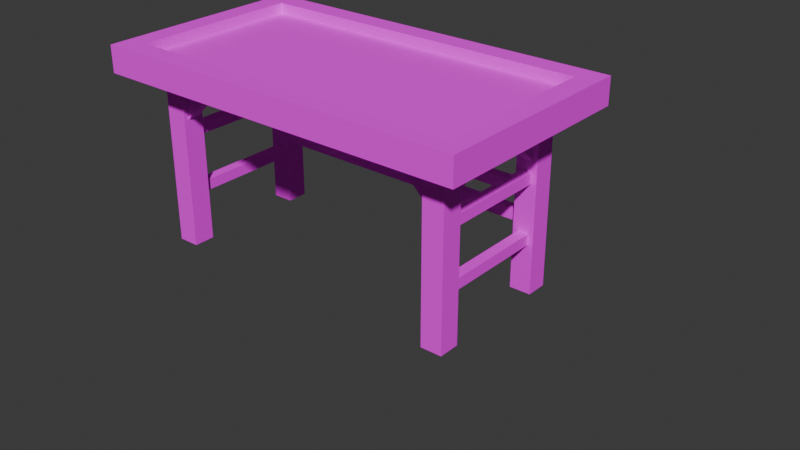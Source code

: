 # Source: Table.blend  (saved by Blender 4.0.36; exported with 4.5.12 LTS)
import bpy
from mathutils import Matrix  # noqa: F401  (used for matrix-valued properties, if any)

bpy.ops.wm.read_factory_settings(use_empty=True)
scene = bpy.context.scene
scene.name = 'Scene'

# ---- collections
col_table = bpy.data.collections.new('Table'); scene.collection.children.link(col_table)
col_stuff = bpy.data.collections.new('Stuff'); scene.collection.children.link(col_stuff)

# ---- images (referenced by path relative to the original .blend; pixels are not part of the script)
import os
ASSET_DIR = os.environ.get("B2B_ASSET_DIR", "")  # directory of the original .blend (textures are referenced by path, not embedded)
HERE = os.path.dirname(os.path.abspath(__file__))  # packed textures are extracted next to this script under _unpacked/

def load_image(name, relpath, width, height, colorspace="sRGB"):
    """Load a texture the original file referenced (path relative to the .blend, or extracted next to this script)."""
    p = next((c for c in (os.path.join(HERE, relpath), os.path.join(ASSET_DIR, relpath)) if relpath and os.path.exists(c)), "")
    if p:
        img = bpy.data.images.load(p, check_existing=True)
        img.name = name
    else:  # same state as the original file: an image datablock whose file is absent (Cycles renders it pink)
        img = bpy.data.images.new(name, width, height)
        img.source = "FILE"
        img.filepath = "//" + (relpath or name)
    img.colorspace_settings.name = colorspace
    return img
img_table_png_001 = load_image('Table.png.001', 'Table.png', 1024, 1024, 'sRGB')
img_leafes_png_001 = load_image('Leafes.png.001', 'Leafes.png', 1024, 1024, 'sRGB')

# ---- materials (node trees are filled in below, after node groups)
mat_nommie = bpy.data.materials.new('Nommie')
mat_leaves = bpy.data.materials.new('Leaves')

# ---- material node trees
mat_nommie.use_nodes = True; mat_nommie.node_tree.nodes.clear()
_N = mat_nommie.node_tree.nodes; _L = mat_nommie.node_tree.links
n0 = _N.new('ShaderNodeBsdfPrincipled'); n0.name = 'Principled BSDF'; n0.location = (10, 300)
n0.inputs[2].default_value = 1.0
n0.inputs[3].default_value = 1.45
n0.inputs[25].default_value = 0.0
n1 = _N.new('ShaderNodeOutputMaterial'); n1.name = 'Material Output'; n1.location = (300, 300)
n2 = _N.new('ShaderNodeTexImage'); n2.name = 'Image Texture'; n2.location = (-338, 287)
n2.image = img_table_png_001
n2.interpolation = 'Closest'
n3 = _N.new('ShaderNodeMath'); n3.name = 'Math'; n3.location = (0, 0)
n3.hide = True
n3.operation = 'GREATER_THAN'
_L.new(n0.outputs[0], n1.inputs[0])
_L.new(n2.outputs[0], n0.inputs[0])
_L.new(n2.outputs[1], n3.inputs[0])
_L.new(n3.outputs[0], n0.inputs[4])
n1.is_active_output = True
mat_leaves.use_nodes = True; mat_leaves.node_tree.nodes.clear()
_N = mat_leaves.node_tree.nodes; _L = mat_leaves.node_tree.links
n0 = _N.new('ShaderNodeBsdfPrincipled'); n0.name = 'Principled BSDF'; n0.location = (10, 300)
n0.inputs[2].default_value = 1.0
n0.inputs[3].default_value = 1.45
n0.inputs[25].default_value = 0.0
n0.inputs[26].default_value = (0.6773, 0.1831, 1.0, 1.0)
n1 = _N.new('ShaderNodeOutputMaterial'); n1.name = 'Material Output'; n1.location = (300, 300)
n2 = _N.new('ShaderNodeTexImage'); n2.name = 'Image Texture'; n2.location = (-338, 287)
n2.image = img_leafes_png_001
n2.interpolation = 'Closest'
n3 = _N.new('ShaderNodeMath'); n3.name = 'Math'; n3.location = (0, 0)
n3.hide = True
n3.operation = 'GREATER_THAN'
_L.new(n0.outputs[0], n1.inputs[0])
_L.new(n2.outputs[0], n0.inputs[0])
_L.new(n2.outputs[1], n3.inputs[0])
_L.new(n3.outputs[0], n0.inputs[4])
n1.is_active_output = True

# ---- world
world_world = bpy.data.worlds.new('World'); scene.world = world_world
world_world.use_nodes = True; world_world.node_tree.nodes.clear()
_N = world_world.node_tree.nodes; _L = world_world.node_tree.links
n0 = _N.new('ShaderNodeOutputWorld'); n0.name = 'World Output'; n0.location = (300, 300)
n1 = _N.new('ShaderNodeBackground'); n1.name = 'Background'; n1.location = (10, 300)
n1.inputs[0].default_value = (0.05088, 0.05088, 0.05088, 1.0)
_L.new(n1.outputs[0], n0.inputs[0])
n0.is_active_output = True
world_world.color = (0.05088, 0.05088, 0.05088)
world_world.use_sun_shadow = False
world_world.sun_shadow_jitter_overblur = 0.0

# ---- meshes
me_cube = bpy.data.meshes.new('Cube')
me_cube.from_pydata([(-0.75, -0.375, 0.1378), (-0.8438, -0.4688, 0.1847), (-0.75, 0.375, 0.1378), (-0.8438, 0.4688, 0.1847), (0.75, -0.375, 0.1378), (0.8438, -0.4688, 0.1847), (0.75, 0.375, 0.1378), (0.8438, 0.4688, 0.1847), (-0.8438, 0.4688, 0.06748), (-0.8438, -0.4688, 0.06748), (0.8438, 0.4688, 0.06748), (0.8438, -0.4688, 0.06748), (-0.75, -0.375, 0.1847), (-0.75, 0.375, 0.1847), (0.75, -0.375, 0.1847), (0.75, 0.375, 0.1847)], [], [(9, 1, 3, 8), (8, 3, 7, 10), (10, 7, 5, 11), (11, 5, 1, 9), (14, 5, 7, 15), (12, 1, 5, 14), (11, 9, 8, 10), (12, 0, 2, 13), (13, 2, 6, 15), (6, 4, 14, 15), (4, 0, 12, 14), (2, 0, 4, 6), (15, 7, 3, 13), (13, 3, 1, 12)])
_uv = me_cube.uv_layers.new(name='UVMap')
_uv.uv.foreach_set('vector', [0.1523, 0.2852, 0.1523, 0.3516, 0.5273, 0.3516, 0.5273, 0.2852, 0.0, 0.2852, 0.0, 0.3594, 0.8984, 0.3594, 0.8984, 0.2852, 0.5273, 0.2852, 0.5273, 0.3516, 0.1523, 0.3516, 0.1523, 0.2852, 0.8984, 0.2852, 0.8984, 0.3594, 0.0, 0.3594, 0.0, 0.2852, 0.1797, 0.25, 0.1406, 0.2148, 0.5156, 0.2148, 0.4766, 0.25, 0.03906, 0.1602, 0.003906, 0.1211, 0.6758, 0.1211, 0.6406, 0.1602, 0.6758, 0.1211, 0.003906, 0.1211, 0.003906, 0.4961, 0.6758, 0.4961, 0.1914, 0.3516, 0.1914, 0.3281, 0.4883, 0.3281, 0.4883, 0.3516, 0.03906, 0.3516, 0.03906, 0.3281, 0.6406, 0.3281, 0.6406, 0.3516, 0.4883, 0.3281, 0.1914, 0.3281, 0.1914, 0.3516, 0.4883, 0.3516, 0.6406, 0.3281, 0.03906, 0.3281, 0.03906, 0.3516, 0.6406, 0.3516, 0.03906, 0.457, 0.03906, 0.1602, 0.6406, 0.1602, 0.6406, 0.457, 0.6406, 0.457, 0.6758, 0.4961, 0.003906, 0.4961, 0.03906, 0.457, 0.4883, 0.2852, 0.5273, 0.3203, 0.1523, 0.3203, 0.1914, 0.2852])
me_cube.materials.append(mat_nommie)
me_cube.use_mirror_x = True
me_cube.use_mirror_y = True
me_cube.use_mirror_z = True
me_cube.update()
me_cube_011 = bpy.data.meshes.new('Cube.011')
me_cube_011.from_pydata([(-0.04688, -0.05625, -0.4125), (-0.04688, -0.05625, 0.3375), (-0.04688, 0.0375, -0.4125), (-0.04688, 0.0375, 0.3375), (0.04688, -0.05625, -0.4125), (0.04688, 0.0375, -0.4125), (0.04688, 0.0375, 0.3375), (0.04688, -0.05625, 0.3375)], [], [(0, 1, 3, 2), (2, 3, 6, 5), (5, 6, 7, 4), (4, 7, 1, 0), (2, 5, 4, 0), (6, 3, 1, 7)])
_uv = me_cube_011.uv_layers.new(name='UVMap')
_uv.uv.foreach_set('vector', [0.125, 0.75, 0.125, 0.5, 0.1562, 0.5, 0.1562, 0.75, 0.125, 0.75, 0.125, 0.5, 0.1562, 0.5, 0.1562, 0.75, 0.125, 0.75, 0.125, 0.5, 0.1562, 0.5, 0.1562, 0.75, 0.125, 0.75, 0.125, 0.5, 0.1562, 0.5, 0.1562, 0.75, 0.01953, 0.875, 0.0, 0.875, 0.0, 0.8555, 0.01953, 0.8555, 0.01953, 0.875, 0.0, 0.875, 0.0, 0.8555, 0.01953, 0.8555])
me_cube_011.materials.append(mat_nommie)
me_cube_011.update()
me_plane_016 = bpy.data.meshes.new('Plane.016')
me_plane_016.from_pydata([(-0.1875, -0.1875, -0.02898), (0.1875, -0.1875, -0.02898), (-0.1875, 0.1875, -0.02898), (0.1875, 0.1875, -0.02898), (7.189e-10, -0.1875, -0.02898), (7.189e-10, 0.1875, -0.02898), (-0.09375, 0.1875, -0.03684), (-0.09375, -0.1875, -0.02898), (0.09375, -0.1875, -0.02898), (0.09375, 0.1875, -0.03684), (-0.1507, 0.1507, 0.008524), (-0.1507, -0.1507, 0.008524), (0.08401, -0.1507, 0.0006627), (0.1507, -0.1507, 0.008524), (0.1507, 0.1507, 0.008524), (-0.08401, 0.1507, 0.0006627), (-0.08401, -0.1507, 0.0006627), (-3e-09, -0.1507, 0.008524), (0.08401, 0.1507, 0.0006627), (-3e-09, 0.1507, 0.008524)], [], [(12, 13, 14, 18), (16, 17, 19, 15), (11, 16, 15, 10), (17, 12, 18, 19), (11, 10, 2, 0), (13, 12, 8, 1), (14, 13, 1, 3), (10, 15, 6, 2), (17, 16, 7, 4), (19, 18, 9, 5), (15, 19, 5, 6), (16, 11, 0, 7), (12, 17, 4, 8), (18, 14, 3, 9)])
_uv = me_plane_016.uv_layers.new(name='UVMap')
_uv.uv.foreach_set('vector', [0.7148, 0.8867, 0.7383, 0.8867, 0.7383, 0.9883, 0.7148, 0.9883, 0.6602, 0.8867, 0.6875, 0.8867, 0.6875, 0.9883, 0.6602, 0.9883, 0.6367, 0.8867, 0.6602, 0.8867, 0.6602, 0.9883, 0.6367, 0.9883, 0.6875, 0.8867, 0.7148, 0.8867, 0.7148, 0.9883, 0.6875, 0.9883, 0.6367, 0.8867, 0.6367, 0.9883, 0.625, 1.0, 0.625, 0.875, 0.7383, 0.8867, 0.7148, 0.8867, 0.7188, 0.875, 0.75, 0.875, 0.7383, 0.9883, 0.7383, 0.8867, 0.75, 0.875, 0.75, 1.0, 0.6367, 0.9883, 0.6602, 0.9883, 0.6562, 1.0, 0.625, 1.0, 0.6875, 0.8867, 0.6602, 0.8867, 0.6562, 0.875, 0.6875, 0.875, 0.6875, 0.9883, 0.7148, 0.9883, 0.7188, 1.0, 0.6875, 1.0, 0.6602, 0.9883, 0.6875, 0.9883, 0.6875, 1.0, 0.6562, 1.0, 0.6602, 0.8867, 0.6367, 0.8867, 0.625, 0.875, 0.6562, 0.875, 0.7148, 0.8867, 0.6875, 0.8867, 0.6875, 0.875, 0.7188, 0.875, 0.7148, 0.9883, 0.7383, 0.9883, 0.75, 1.0, 0.7188, 1.0])
me_plane_016.materials.append(mat_leaves)
me_plane_016.update()
me_plane_012 = bpy.data.meshes.new('Plane.012')
me_plane_012.from_pydata([(-0.1875, -0.1875, -0.02898), (0.1875, -0.1875, -0.02898), (-0.1875, 0.1875, -0.02898), (0.1875, 0.1875, -0.02898), (7.189e-10, -0.1875, -0.02898), (7.189e-10, 0.1875, -0.02898), (-0.09375, 0.1875, -0.03684), (-0.09375, -0.1875, -0.02898), (0.09375, -0.1875, -0.02898), (0.09375, 0.1875, -0.03684), (-0.1507, 0.1507, 0.008524), (-0.1507, -0.1507, 0.008524), (0.08401, -0.1507, 0.0006627), (0.1507, -0.1507, 0.008524), (0.1507, 0.1507, 0.008524), (-0.08401, 0.1507, 0.0006627), (-0.08401, -0.1507, 0.0006627), (-3e-09, -0.1507, 0.008524), (0.08401, 0.1507, 0.0006627), (-3e-09, 0.1507, 0.008524)], [], [(12, 13, 14, 18), (16, 17, 19, 15), (11, 16, 15, 10), (17, 12, 18, 19), (11, 10, 2, 0), (13, 12, 8, 1), (14, 13, 1, 3), (10, 15, 6, 2), (17, 16, 7, 4), (19, 18, 9, 5), (15, 19, 5, 6), (16, 11, 0, 7), (12, 17, 4, 8), (18, 14, 3, 9)])
_uv = me_plane_012.uv_layers.new(name='UVMap')
_uv.uv.foreach_set('vector', [0.7148, 0.8867, 0.7383, 0.8867, 0.7383, 0.9883, 0.7148, 0.9883, 0.6602, 0.8867, 0.6875, 0.8867, 0.6875, 0.9883, 0.6602, 0.9883, 0.6367, 0.8867, 0.6602, 0.8867, 0.6602, 0.9883, 0.6367, 0.9883, 0.6875, 0.8867, 0.7148, 0.8867, 0.7148, 0.9883, 0.6875, 0.9883, 0.6367, 0.8867, 0.6367, 0.9883, 0.625, 1.0, 0.625, 0.875, 0.7383, 0.8867, 0.7148, 0.8867, 0.7188, 0.875, 0.75, 0.875, 0.7383, 0.9883, 0.7383, 0.8867, 0.75, 0.875, 0.75, 1.0, 0.6367, 0.9883, 0.6602, 0.9883, 0.6562, 1.0, 0.625, 1.0, 0.6875, 0.8867, 0.6602, 0.8867, 0.6562, 0.875, 0.6875, 0.875, 0.6875, 0.9883, 0.7148, 0.9883, 0.7188, 1.0, 0.6875, 1.0, 0.6602, 0.9883, 0.6875, 0.9883, 0.6875, 1.0, 0.6562, 1.0, 0.6602, 0.8867, 0.6367, 0.8867, 0.625, 0.875, 0.6562, 0.875, 0.7148, 0.8867, 0.6875, 0.8867, 0.6875, 0.875, 0.7188, 0.875, 0.7148, 0.9883, 0.7383, 0.9883, 0.75, 1.0, 0.7188, 1.0])
me_plane_012.materials.append(mat_leaves)
me_plane_012.update()
me_plane_014 = bpy.data.meshes.new('Plane.014')
me_plane_014.from_pydata([(-0.1875, -0.1875, -0.02898), (0.1875, -0.1875, -0.02898), (-0.1875, 0.1875, -0.02898), (0.1875, 0.1875, -0.02898), (7.189e-10, -0.1875, -0.02898), (7.189e-10, 0.1875, -0.02898), (-0.09375, 0.1875, -0.03684), (-0.09375, -0.1875, -0.02898), (0.09375, -0.1875, -0.02898), (0.09375, 0.1875, -0.03684), (-0.1507, 0.1507, 0.008524), (-0.1507, -0.1507, 0.008524), (0.08401, -0.1507, 0.0006627), (0.1507, -0.1507, 0.008524), (0.1507, 0.1507, 0.008524), (-0.08401, 0.1507, 0.0006627), (-0.08401, -0.1507, 0.0006627), (-3e-09, -0.1507, 0.008524), (0.08401, 0.1507, 0.0006627), (-3e-09, 0.1507, 0.008524)], [], [(12, 13, 14, 18), (16, 17, 19, 15), (11, 16, 15, 10), (17, 12, 18, 19), (11, 10, 2, 0), (13, 12, 8, 1), (14, 13, 1, 3), (10, 15, 6, 2), (17, 16, 7, 4), (19, 18, 9, 5), (15, 19, 5, 6), (16, 11, 0, 7), (12, 17, 4, 8), (18, 14, 3, 9)])
_uv = me_plane_014.uv_layers.new(name='UVMap')
_uv.uv.foreach_set('vector', [0.7148, 0.8867, 0.7383, 0.8867, 0.7383, 0.9883, 0.7148, 0.9883, 0.6602, 0.8867, 0.6875, 0.8867, 0.6875, 0.9883, 0.6602, 0.9883, 0.6367, 0.8867, 0.6602, 0.8867, 0.6602, 0.9883, 0.6367, 0.9883, 0.6875, 0.8867, 0.7148, 0.8867, 0.7148, 0.9883, 0.6875, 0.9883, 0.6367, 0.8867, 0.6367, 0.9883, 0.625, 1.0, 0.625, 0.875, 0.7383, 0.8867, 0.7148, 0.8867, 0.7188, 0.875, 0.75, 0.875, 0.7383, 0.9883, 0.7383, 0.8867, 0.75, 0.875, 0.75, 1.0, 0.6367, 0.9883, 0.6602, 0.9883, 0.6562, 1.0, 0.625, 1.0, 0.6875, 0.8867, 0.6602, 0.8867, 0.6562, 0.875, 0.6875, 0.875, 0.6875, 0.9883, 0.7148, 0.9883, 0.7188, 1.0, 0.6875, 1.0, 0.6602, 0.9883, 0.6875, 0.9883, 0.6875, 1.0, 0.6562, 1.0, 0.6602, 0.8867, 0.6367, 0.8867, 0.625, 0.875, 0.6562, 0.875, 0.7148, 0.8867, 0.6875, 0.8867, 0.6875, 0.875, 0.7188, 0.875, 0.7148, 0.9883, 0.7383, 0.9883, 0.75, 1.0, 0.7188, 1.0])
me_plane_014.materials.append(mat_leaves)
me_plane_014.update()
me_plane_015 = bpy.data.meshes.new('Plane.015')
me_plane_015.from_pydata([(-0.1875, -0.1875, -0.02898), (0.1875, -0.1875, -0.02898), (-0.1875, 0.1875, -0.02898), (0.1875, 0.1875, -0.02898), (7.189e-10, -0.1875, -0.02898), (7.189e-10, 0.1875, -0.02898), (-0.09375, 0.1875, -0.03684), (-0.09375, -0.1875, -0.02898), (0.09375, -0.1875, -0.02898), (0.09375, 0.1875, -0.03684), (-0.1507, 0.1507, 0.008524), (-0.1507, -0.1507, 0.008524), (0.08401, -0.1507, 0.0006627), (0.1507, -0.1507, 0.008524), (0.1507, 0.1507, 0.008524), (-0.08401, 0.1507, 0.0006627), (-0.08401, -0.1507, 0.0006627), (-3e-09, -0.1507, 0.008524), (0.08401, 0.1507, 0.0006627), (-3e-09, 0.1507, 0.008524)], [], [(12, 13, 14, 18), (16, 17, 19, 15), (11, 16, 15, 10), (17, 12, 18, 19), (11, 10, 2, 0), (13, 12, 8, 1), (14, 13, 1, 3), (10, 15, 6, 2), (17, 16, 7, 4), (19, 18, 9, 5), (15, 19, 5, 6), (16, 11, 0, 7), (12, 17, 4, 8), (18, 14, 3, 9)])
_uv = me_plane_015.uv_layers.new(name='UVMap')
_uv.uv.foreach_set('vector', [0.7148, 0.8867, 0.7383, 0.8867, 0.7383, 0.9883, 0.7148, 0.9883, 0.6602, 0.8867, 0.6875, 0.8867, 0.6875, 0.9883, 0.6602, 0.9883, 0.6367, 0.8867, 0.6602, 0.8867, 0.6602, 0.9883, 0.6367, 0.9883, 0.6875, 0.8867, 0.7148, 0.8867, 0.7148, 0.9883, 0.6875, 0.9883, 0.6367, 0.8867, 0.6367, 0.9883, 0.625, 1.0, 0.625, 0.875, 0.7383, 0.8867, 0.7148, 0.8867, 0.7188, 0.875, 0.75, 0.875, 0.7383, 0.9883, 0.7383, 0.8867, 0.75, 0.875, 0.75, 1.0, 0.6367, 0.9883, 0.6602, 0.9883, 0.6562, 1.0, 0.625, 1.0, 0.6875, 0.8867, 0.6602, 0.8867, 0.6562, 0.875, 0.6875, 0.875, 0.6875, 0.9883, 0.7148, 0.9883, 0.7188, 1.0, 0.6875, 1.0, 0.6602, 0.9883, 0.6875, 0.9883, 0.6875, 1.0, 0.6562, 1.0, 0.6602, 0.8867, 0.6367, 0.8867, 0.625, 0.875, 0.6562, 0.875, 0.7148, 0.8867, 0.6875, 0.8867, 0.6875, 0.875, 0.7188, 0.875, 0.7148, 0.9883, 0.7383, 0.9883, 0.75, 1.0, 0.7188, 1.0])
me_plane_015.materials.append(mat_leaves)
me_plane_015.update()
me_plane_019 = bpy.data.meshes.new('Plane.019')
me_plane_019.from_pydata([(-0.1875, -0.1875, -0.02898), (0.1875, -0.1875, -0.02898), (-0.1875, 0.1875, -0.02898), (0.1875, 0.1875, -0.02898), (7.189e-10, -0.1875, -0.02898), (7.189e-10, 0.1875, -0.02898), (-0.09375, 0.1875, -0.03684), (-0.09375, -0.1875, -0.02898), (0.09375, -0.1875, -0.02898), (0.09375, 0.1875, -0.03684), (-0.1507, 0.1507, 0.008524), (-0.1507, -0.1507, 0.008524), (0.08401, -0.1507, 0.0006627), (0.1507, -0.1507, 0.008524), (0.1507, 0.1507, 0.008524), (-0.08401, 0.1507, 0.0006627), (-0.08401, -0.1507, 0.0006627), (-3e-09, -0.1507, 0.008524), (0.08401, 0.1507, 0.0006627), (-3e-09, 0.1507, 0.008524)], [], [(12, 13, 14, 18), (16, 17, 19, 15), (11, 16, 15, 10), (17, 12, 18, 19), (11, 10, 2, 0), (13, 12, 8, 1), (14, 13, 1, 3), (10, 15, 6, 2), (17, 16, 7, 4), (19, 18, 9, 5), (15, 19, 5, 6), (16, 11, 0, 7), (12, 17, 4, 8), (18, 14, 3, 9)])
_uv = me_plane_019.uv_layers.new(name='UVMap')
_uv.uv.foreach_set('vector', [0.7148, 0.8867, 0.7383, 0.8867, 0.7383, 0.9883, 0.7148, 0.9883, 0.6602, 0.8867, 0.6875, 0.8867, 0.6875, 0.9883, 0.6602, 0.9883, 0.6367, 0.8867, 0.6602, 0.8867, 0.6602, 0.9883, 0.6367, 0.9883, 0.6875, 0.8867, 0.7148, 0.8867, 0.7148, 0.9883, 0.6875, 0.9883, 0.6367, 0.8867, 0.6367, 0.9883, 0.625, 1.0, 0.625, 0.875, 0.7383, 0.8867, 0.7148, 0.8867, 0.7188, 0.875, 0.75, 0.875, 0.7383, 0.9883, 0.7383, 0.8867, 0.75, 0.875, 0.75, 1.0, 0.6367, 0.9883, 0.6602, 0.9883, 0.6562, 1.0, 0.625, 1.0, 0.6875, 0.8867, 0.6602, 0.8867, 0.6562, 0.875, 0.6875, 0.875, 0.6875, 0.9883, 0.7148, 0.9883, 0.7188, 1.0, 0.6875, 1.0, 0.6602, 0.9883, 0.6875, 0.9883, 0.6875, 1.0, 0.6562, 1.0, 0.6602, 0.8867, 0.6367, 0.8867, 0.625, 0.875, 0.6562, 0.875, 0.7148, 0.8867, 0.6875, 0.8867, 0.6875, 0.875, 0.7188, 0.875, 0.7148, 0.9883, 0.7383, 0.9883, 0.75, 1.0, 0.7188, 1.0])
me_plane_019.materials.append(mat_leaves)
me_plane_019.update()
me_plane_020 = bpy.data.meshes.new('Plane.020')
me_plane_020.from_pydata([(-0.1875, -0.1875, -0.02898), (0.1875, -0.1875, -0.02898), (-0.1875, 0.1875, -0.02898), (0.1875, 0.1875, -0.02898), (7.189e-10, -0.1875, -0.02898), (7.189e-10, 0.1875, -0.02898), (-0.09375, 0.1875, -0.03684), (-0.09375, -0.1875, -0.02898), (0.09375, -0.1875, -0.02898), (0.09375, 0.1875, -0.03684), (-0.1507, 0.1507, 0.008524), (-0.1507, -0.1507, 0.008524), (0.08401, -0.1507, 0.0006627), (0.1507, -0.1507, 0.008524), (0.1507, 0.1507, 0.008524), (-0.08401, 0.1507, 0.0006627), (-0.08401, -0.1507, 0.0006627), (-3e-09, -0.1507, 0.008524), (0.08401, 0.1507, 0.0006627), (-3e-09, 0.1507, 0.008524)], [], [(12, 13, 14, 18), (16, 17, 19, 15), (11, 16, 15, 10), (17, 12, 18, 19), (11, 10, 2, 0), (13, 12, 8, 1), (14, 13, 1, 3), (10, 15, 6, 2), (17, 16, 7, 4), (19, 18, 9, 5), (15, 19, 5, 6), (16, 11, 0, 7), (12, 17, 4, 8), (18, 14, 3, 9)])
_uv = me_plane_020.uv_layers.new(name='UVMap')
_uv.uv.foreach_set('vector', [0.7148, 0.8867, 0.7383, 0.8867, 0.7383, 0.9883, 0.7148, 0.9883, 0.6602, 0.8867, 0.6875, 0.8867, 0.6875, 0.9883, 0.6602, 0.9883, 0.6367, 0.8867, 0.6602, 0.8867, 0.6602, 0.9883, 0.6367, 0.9883, 0.6875, 0.8867, 0.7148, 0.8867, 0.7148, 0.9883, 0.6875, 0.9883, 0.6367, 0.8867, 0.6367, 0.9883, 0.625, 1.0, 0.625, 0.875, 0.7383, 0.8867, 0.7148, 0.8867, 0.7188, 0.875, 0.75, 0.875, 0.7383, 0.9883, 0.7383, 0.8867, 0.75, 0.875, 0.75, 1.0, 0.6367, 0.9883, 0.6602, 0.9883, 0.6562, 1.0, 0.625, 1.0, 0.6875, 0.8867, 0.6602, 0.8867, 0.6562, 0.875, 0.6875, 0.875, 0.6875, 0.9883, 0.7148, 0.9883, 0.7188, 1.0, 0.6875, 1.0, 0.6602, 0.9883, 0.6875, 0.9883, 0.6875, 1.0, 0.6562, 1.0, 0.6602, 0.8867, 0.6367, 0.8867, 0.625, 0.875, 0.6562, 0.875, 0.7148, 0.8867, 0.6875, 0.8867, 0.6875, 0.875, 0.7188, 0.875, 0.7148, 0.9883, 0.7383, 0.9883, 0.75, 1.0, 0.7188, 1.0])
me_plane_020.materials.append(mat_leaves)
me_plane_020.update()
me_plane_021 = bpy.data.meshes.new('Plane.021')
me_plane_021.from_pydata([(-0.1875, -0.1875, -0.02898), (0.1875, -0.1875, -0.02898), (-0.1875, 0.1875, -0.02898), (0.1875, 0.1875, -0.02898), (7.189e-10, -0.1875, -0.02898), (7.189e-10, 0.1875, -0.02898), (-0.09375, 0.1875, -0.03684), (-0.09375, -0.1875, -0.02898), (0.09375, -0.1875, -0.02898), (0.09375, 0.1875, -0.03684), (-0.1507, 0.1507, 0.008524), (-0.1507, -0.1507, 0.008524), (0.08401, -0.1507, 0.0006627), (0.1507, -0.1507, 0.008524), (0.1507, 0.1507, 0.008524), (-0.08401, 0.1507, 0.0006627), (-0.08401, -0.1507, 0.0006627), (-3e-09, -0.1507, 0.008524), (0.08401, 0.1507, 0.0006627), (-3e-09, 0.1507, 0.008524)], [], [(12, 13, 14, 18), (16, 17, 19, 15), (11, 16, 15, 10), (17, 12, 18, 19), (11, 10, 2, 0), (13, 12, 8, 1), (14, 13, 1, 3), (10, 15, 6, 2), (17, 16, 7, 4), (19, 18, 9, 5), (15, 19, 5, 6), (16, 11, 0, 7), (12, 17, 4, 8), (18, 14, 3, 9)])
_uv = me_plane_021.uv_layers.new(name='UVMap')
_uv.uv.foreach_set('vector', [0.7148, 0.8867, 0.7383, 0.8867, 0.7383, 0.9883, 0.7148, 0.9883, 0.6602, 0.8867, 0.6875, 0.8867, 0.6875, 0.9883, 0.6602, 0.9883, 0.6367, 0.8867, 0.6602, 0.8867, 0.6602, 0.9883, 0.6367, 0.9883, 0.6875, 0.8867, 0.7148, 0.8867, 0.7148, 0.9883, 0.6875, 0.9883, 0.6367, 0.8867, 0.6367, 0.9883, 0.625, 1.0, 0.625, 0.875, 0.7383, 0.8867, 0.7148, 0.8867, 0.7188, 0.875, 0.75, 0.875, 0.7383, 0.9883, 0.7383, 0.8867, 0.75, 0.875, 0.75, 1.0, 0.6367, 0.9883, 0.6602, 0.9883, 0.6562, 1.0, 0.625, 1.0, 0.6875, 0.8867, 0.6602, 0.8867, 0.6562, 0.875, 0.6875, 0.875, 0.6875, 0.9883, 0.7148, 0.9883, 0.7188, 1.0, 0.6875, 1.0, 0.6602, 0.9883, 0.6875, 0.9883, 0.6875, 1.0, 0.6562, 1.0, 0.6602, 0.8867, 0.6367, 0.8867, 0.625, 0.875, 0.6562, 0.875, 0.7148, 0.8867, 0.6875, 0.8867, 0.6875, 0.875, 0.7188, 0.875, 0.7148, 0.9883, 0.7383, 0.9883, 0.75, 1.0, 0.7188, 1.0])
me_plane_021.materials.append(mat_leaves)
me_plane_021.update()
me_plane_022 = bpy.data.meshes.new('Plane.022')
me_plane_022.from_pydata([(-0.1875, -0.1875, -0.02898), (0.1875, -0.1875, -0.02898), (-0.1875, 0.1875, -0.02898), (0.1875, 0.1875, -0.02898), (7.189e-10, -0.1875, -0.02898), (7.189e-10, 0.1875, -0.02898), (-0.09375, 0.1875, -0.03684), (-0.09375, -0.1875, -0.02898), (0.09375, -0.1875, -0.02898), (0.09375, 0.1875, -0.03684), (-0.1507, 0.1507, 0.008524), (-0.1507, -0.1507, 0.008524), (0.08401, -0.1507, 0.0006627), (0.1507, -0.1507, 0.008524), (0.1507, 0.1507, 0.008524), (-0.08401, 0.1507, 0.0006627), (-0.08401, -0.1507, 0.0006627), (-3e-09, -0.1507, 0.008524), (0.08401, 0.1507, 0.0006627), (-3e-09, 0.1507, 0.008524)], [], [(12, 13, 14, 18), (16, 17, 19, 15), (11, 16, 15, 10), (17, 12, 18, 19), (11, 10, 2, 0), (13, 12, 8, 1), (14, 13, 1, 3), (10, 15, 6, 2), (17, 16, 7, 4), (19, 18, 9, 5), (15, 19, 5, 6), (16, 11, 0, 7), (12, 17, 4, 8), (18, 14, 3, 9)])
_uv = me_plane_022.uv_layers.new(name='UVMap')
_uv.uv.foreach_set('vector', [0.7148, 0.8867, 0.7383, 0.8867, 0.7383, 0.9883, 0.7148, 0.9883, 0.6602, 0.8867, 0.6875, 0.8867, 0.6875, 0.9883, 0.6602, 0.9883, 0.6367, 0.8867, 0.6602, 0.8867, 0.6602, 0.9883, 0.6367, 0.9883, 0.6875, 0.8867, 0.7148, 0.8867, 0.7148, 0.9883, 0.6875, 0.9883, 0.6367, 0.8867, 0.6367, 0.9883, 0.625, 1.0, 0.625, 0.875, 0.7383, 0.8867, 0.7148, 0.8867, 0.7188, 0.875, 0.75, 0.875, 0.7383, 0.9883, 0.7383, 0.8867, 0.75, 0.875, 0.75, 1.0, 0.6367, 0.9883, 0.6602, 0.9883, 0.6562, 1.0, 0.625, 1.0, 0.6875, 0.8867, 0.6602, 0.8867, 0.6562, 0.875, 0.6875, 0.875, 0.6875, 0.9883, 0.7148, 0.9883, 0.7188, 1.0, 0.6875, 1.0, 0.6602, 0.9883, 0.6875, 0.9883, 0.6875, 1.0, 0.6562, 1.0, 0.6602, 0.8867, 0.6367, 0.8867, 0.625, 0.875, 0.6562, 0.875, 0.7148, 0.8867, 0.6875, 0.8867, 0.6875, 0.875, 0.7188, 0.875, 0.7148, 0.9883, 0.7383, 0.9883, 0.75, 1.0, 0.7188, 1.0])
me_plane_022.materials.append(mat_leaves)
me_plane_022.update()
me_cube_044 = bpy.data.meshes.new('Cube.044')
me_cube_044.from_pydata([(-0.02344, -0.02344, -1.312), (-0.02344, -0.02344, -6.102e-08), (-0.02344, 0.02344, -1.312), (0.02344, -0.02344, -1.312), (0.02344, 0.02344, -1.312), (-0.02344, 0.02344, -6.732e-08), (0.02344, -0.02344, -5.189e-08), (0.02344, 0.02344, -5.819e-08)], [], [(0, 1, 5, 2), (2, 5, 7, 4), (4, 7, 6, 3), (3, 6, 1, 0), (2, 4, 3, 0), (7, 5, 1, 6)])
_uv = me_cube_044.uv_layers.new(name='UVMap')
_uv.uv.foreach_set('vector', [0.03906, 0.5, 0.03906, 0.6875, 0.05469, 0.6875, 0.05469, 0.5, 0.03906, 0.5, 0.03906, 0.6875, 0.05469, 0.6875, 0.05469, 0.5, 0.05469, 0.5, 0.05469, 0.6875, 0.03906, 0.6875, 0.03906, 0.5, 0.05469, 0.5, 0.05469, 0.6875, 0.03906, 0.6875, 0.03906, 0.5, 0.2266, 0.75, 0.2656, 0.75, 0.2656, 0.7109, 0.2266, 0.7109, 0.2656, 0.75, 0.2266, 0.75, 0.2266, 0.7109, 0.2656, 0.7109])
me_cube_044.materials.append(mat_nommie)
me_cube_044.update()
me_cube_047 = bpy.data.meshes.new('Cube.047')
me_cube_047.from_pydata([(-0.04688, -0.05625, -0.4125), (-0.04688, -0.05625, 0.3375), (-0.04688, 0.0375, -0.4125), (-0.04688, 0.0375, 0.3375), (0.04688, -0.05625, -0.4125), (0.04688, 0.0375, -0.4125), (0.04688, 0.0375, 0.3375), (0.04688, -0.05625, 0.3375)], [], [(0, 1, 3, 2), (2, 3, 6, 5), (5, 6, 7, 4), (4, 7, 1, 0), (2, 5, 4, 0), (6, 3, 1, 7)])
_uv = me_cube_047.uv_layers.new(name='UVMap')
_uv.uv.foreach_set('vector', [0.125, 0.75, 0.125, 0.5, 0.1562, 0.5, 0.1562, 0.75, 0.125, 0.75, 0.125, 0.5, 0.1562, 0.5, 0.1562, 0.75, 0.125, 0.75, 0.125, 0.5, 0.1562, 0.5, 0.1562, 0.75, 0.125, 0.75, 0.125, 0.5, 0.1562, 0.5, 0.1562, 0.75, 0.01953, 0.875, 0.0, 0.875, 0.0, 0.8555, 0.01953, 0.8555, 0.01953, 0.875, 0.0, 0.875, 0.0, 0.8555, 0.01953, 0.8555])
me_cube_047.materials.append(mat_nommie)
me_cube_047.update()
me_cube_048 = bpy.data.meshes.new('Cube.048')
me_cube_048.from_pydata([(-0.04688, -0.05625, -0.4125), (-0.04688, -0.05625, 0.3375), (-0.04688, 0.0375, -0.4125), (-0.04688, 0.0375, 0.3375), (0.04688, -0.05625, -0.4125), (0.04688, 0.0375, -0.4125), (0.04688, 0.0375, 0.3375), (0.04688, -0.05625, 0.3375)], [], [(0, 1, 3, 2), (2, 3, 6, 5), (5, 6, 7, 4), (4, 7, 1, 0), (2, 5, 4, 0), (6, 3, 1, 7)])
_uv = me_cube_048.uv_layers.new(name='UVMap')
_uv.uv.foreach_set('vector', [0.125, 0.75, 0.125, 0.5, 0.1562, 0.5, 0.1562, 0.75, 0.125, 0.75, 0.125, 0.5, 0.1562, 0.5, 0.1562, 0.75, 0.125, 0.75, 0.125, 0.5, 0.1562, 0.5, 0.1562, 0.75, 0.125, 0.75, 0.125, 0.5, 0.1562, 0.5, 0.1562, 0.75, 0.01953, 0.875, 0.0, 0.875, 0.0, 0.8555, 0.01953, 0.8555, 0.01953, 0.875, 0.0, 0.875, 0.0, 0.8555, 0.01953, 0.8555])
me_cube_048.materials.append(mat_nommie)
me_cube_048.update()
me_cube_049 = bpy.data.meshes.new('Cube.049')
me_cube_049.from_pydata([(-0.04688, -0.05625, -0.4125), (-0.04688, -0.05625, 0.3375), (-0.04688, 0.0375, -0.4125), (-0.04688, 0.0375, 0.3375), (0.04688, -0.05625, -0.4125), (0.04688, 0.0375, -0.4125), (0.04688, 0.0375, 0.3375), (0.04688, -0.05625, 0.3375)], [], [(0, 1, 3, 2), (2, 3, 6, 5), (5, 6, 7, 4), (4, 7, 1, 0), (2, 5, 4, 0), (6, 3, 1, 7)])
_uv = me_cube_049.uv_layers.new(name='UVMap')
_uv.uv.foreach_set('vector', [0.125, 0.75, 0.125, 0.5, 0.1562, 0.5, 0.1562, 0.75, 0.125, 0.75, 0.125, 0.5, 0.1562, 0.5, 0.1562, 0.75, 0.125, 0.75, 0.125, 0.5, 0.1562, 0.5, 0.1562, 0.75, 0.125, 0.75, 0.125, 0.5, 0.1562, 0.5, 0.1562, 0.75, 0.01953, 0.875, 0.0, 0.875, 0.0, 0.8555, 0.01953, 0.8555, 0.01953, 0.875, 0.0, 0.875, 0.0, 0.8555, 0.01953, 0.8555])
me_cube_049.materials.append(mat_nommie)
me_cube_049.update()
me_cube_057 = bpy.data.meshes.new('Cube.057')
me_cube_057.from_pydata([(-0.02344, -0.02344, -1.312), (-0.02344, -0.02344, -6.102e-08), (-0.02344, 0.02344, -1.312), (0.02344, -0.02344, -1.312), (0.02344, 0.02344, -1.312), (-0.02344, 0.02344, -6.732e-08), (0.02344, -0.02344, -5.189e-08), (0.02344, 0.02344, -5.819e-08)], [], [(0, 1, 5, 2), (2, 5, 7, 4), (4, 7, 6, 3), (3, 6, 1, 0), (2, 4, 3, 0), (7, 5, 1, 6)])
_uv = me_cube_057.uv_layers.new(name='UVMap')
_uv.uv.foreach_set('vector', [0.07812, 0.5, 0.07812, 0.5938, 0.0625, 0.5938, 0.0625, 0.5, 0.07812, 0.5, 0.07812, 0.5938, 0.0625, 0.5938, 0.0625, 0.5, 0.07812, 0.5, 0.07812, 0.5938, 0.0625, 0.5938, 0.0625, 0.5, 0.07812, 0.5, 0.07812, 0.5938, 0.0625, 0.5938, 0.0625, 0.5, 0.01953, 0.8555, 0.01953, 0.875, 0.0, 0.875, 0.0, 0.8555, 0.0, 0.875, 0.0, 0.8555, 0.01953, 0.8555, 0.01953, 0.875])
me_cube_057.materials.append(mat_nommie)
me_cube_057.update()
me_cube_074 = bpy.data.meshes.new('Cube.074')
me_cube_074.from_pydata([(-0.02344, -0.02344, -1.312), (-0.02344, -0.02344, -6.102e-08), (-0.02344, 0.02344, -1.312), (0.02344, -0.02344, -1.312), (0.02344, 0.02344, -1.312), (-0.02344, 0.02344, -6.732e-08), (0.02344, -0.02344, -5.189e-08), (0.02344, 0.02344, -5.819e-08)], [], [(0, 1, 5, 2), (2, 5, 7, 4), (4, 7, 6, 3), (3, 6, 1, 0), (2, 4, 3, 0), (7, 5, 1, 6)])
_uv = me_cube_074.uv_layers.new(name='UVMap')
_uv.uv.foreach_set('vector', [0.07812, 0.5, 0.07812, 0.5938, 0.0625, 0.5938, 0.0625, 0.5, 0.07812, 0.5, 0.07812, 0.5938, 0.0625, 0.5938, 0.0625, 0.5, 0.07812, 0.5, 0.07812, 0.5938, 0.0625, 0.5938, 0.0625, 0.5, 0.07812, 0.5, 0.07812, 0.5938, 0.0625, 0.5938, 0.0625, 0.5, 0.01953, 0.8555, 0.01953, 0.875, 0.0, 0.875, 0.0, 0.8555, 0.0, 0.875, 0.0, 0.8555, 0.01953, 0.8555, 0.01953, 0.875])
me_cube_074.materials.append(mat_nommie)
me_cube_074.update()
me_cube_075 = bpy.data.meshes.new('Cube.075')
me_cube_075.from_pydata([(-0.02344, -0.02344, -1.312), (-0.02344, -0.02344, -6.102e-08), (-0.02344, 0.02344, -1.312), (0.02344, -0.02344, -1.312), (0.02344, 0.02344, -1.312), (-0.02344, 0.02344, -6.732e-08), (0.02344, -0.02344, -5.189e-08), (0.02344, 0.02344, -5.819e-08)], [], [(0, 1, 5, 2), (2, 5, 7, 4), (4, 7, 6, 3), (3, 6, 1, 0), (2, 4, 3, 0), (7, 5, 1, 6)])
_uv = me_cube_075.uv_layers.new(name='UVMap')
_uv.uv.foreach_set('vector', [0.07812, 0.5, 0.07812, 0.5938, 0.0625, 0.5938, 0.0625, 0.5, 0.07812, 0.5, 0.07812, 0.5938, 0.0625, 0.5938, 0.0625, 0.5, 0.07812, 0.5, 0.07812, 0.5938, 0.0625, 0.5938, 0.0625, 0.5, 0.07812, 0.5, 0.07812, 0.5938, 0.0625, 0.5938, 0.0625, 0.5, 0.01953, 0.8555, 0.01953, 0.875, 0.0, 0.875, 0.0, 0.8555, 0.0, 0.875, 0.0, 0.8555, 0.01953, 0.8555, 0.01953, 0.875])
me_cube_075.materials.append(mat_nommie)
me_cube_075.update()
me_cube_076 = bpy.data.meshes.new('Cube.076')
me_cube_076.from_pydata([(-0.02344, -0.02344, -1.312), (-0.02344, -0.02344, -6.102e-08), (-0.02344, 0.02344, -1.312), (0.02344, -0.02344, -1.312), (0.02344, 0.02344, -1.312), (-0.02344, 0.02344, -6.732e-08), (0.02344, -0.02344, -5.189e-08), (0.02344, 0.02344, -5.819e-08)], [], [(0, 1, 5, 2), (2, 5, 7, 4), (4, 7, 6, 3), (3, 6, 1, 0), (2, 4, 3, 0), (7, 5, 1, 6)])
_uv = me_cube_076.uv_layers.new(name='UVMap')
_uv.uv.foreach_set('vector', [0.07812, 0.5, 0.07812, 0.5938, 0.0625, 0.5938, 0.0625, 0.5, 0.07812, 0.5, 0.07812, 0.5938, 0.0625, 0.5938, 0.0625, 0.5, 0.07812, 0.5, 0.07812, 0.5938, 0.0625, 0.5938, 0.0625, 0.5, 0.07812, 0.5, 0.07812, 0.5938, 0.0625, 0.5938, 0.0625, 0.5, 0.01953, 0.8555, 0.01953, 0.875, 0.0, 0.875, 0.0, 0.8555, 0.0, 0.875, 0.0, 0.8555, 0.01953, 0.8555, 0.01953, 0.875])
me_cube_076.materials.append(mat_nommie)
me_cube_076.update()
me_cube_077 = bpy.data.meshes.new('Cube.077')
me_cube_077.from_pydata([(-0.02344, -0.02344, -1.312), (-0.02344, -0.02344, -6.102e-08), (-0.02344, 0.02344, -1.312), (0.02344, -0.02344, -1.312), (0.02344, 0.02344, -1.312), (-0.02344, 0.02344, -6.732e-08), (0.02344, -0.02344, -5.189e-08), (0.02344, 0.02344, -5.819e-08)], [], [(0, 1, 5, 2), (2, 5, 7, 4), (4, 7, 6, 3), (3, 6, 1, 0), (2, 4, 3, 0), (7, 5, 1, 6)])
_uv = me_cube_077.uv_layers.new(name='UVMap')
_uv.uv.foreach_set('vector', [0.03906, 0.5, 0.03906, 0.6875, 0.05469, 0.6875, 0.05469, 0.5, 0.03906, 0.5, 0.03906, 0.6875, 0.05469, 0.6875, 0.05469, 0.5, 0.05469, 0.5, 0.05469, 0.6875, 0.03906, 0.6875, 0.03906, 0.5, 0.05469, 0.5, 0.05469, 0.6875, 0.03906, 0.6875, 0.03906, 0.5, 0.2266, 0.75, 0.2656, 0.75, 0.2656, 0.7109, 0.2266, 0.7109, 0.2656, 0.75, 0.2266, 0.75, 0.2266, 0.7109, 0.2656, 0.7109])
me_cube_077.materials.append(mat_nommie)
me_cube_077.update()
me_cube_078 = bpy.data.meshes.new('Cube.078')
me_cube_078.from_pydata([(-0.02344, -0.02344, -1.312), (-0.02344, -0.02344, -6.102e-08), (-0.02344, 0.02344, -1.312), (0.02344, -0.02344, -1.312), (0.02344, 0.02344, -1.312), (-0.02344, 0.02344, -6.732e-08), (0.02344, -0.02344, -5.189e-08), (0.02344, 0.02344, -5.819e-08)], [], [(0, 1, 5, 2), (2, 5, 7, 4), (4, 7, 6, 3), (3, 6, 1, 0), (2, 4, 3, 0), (7, 5, 1, 6)])
_uv = me_cube_078.uv_layers.new(name='UVMap')
_uv.uv.foreach_set('vector', [0.9844, 0.25, 0.9844, 0.75, 1.0, 0.75, 1.0, 0.25, 0.9844, 0.25, 0.9844, 0.75, 1.0, 0.75, 1.0, 0.25, 1.0, 0.25, 1.0, 0.75, 0.9844, 0.75, 0.9844, 0.25, 1.0, 0.25, 1.0, 0.75, 0.9844, 0.75, 0.9844, 0.25, 0.2266, 0.75, 0.2656, 0.75, 0.2656, 0.7109, 0.2266, 0.7109, 0.2656, 0.75, 0.2266, 0.75, 0.2266, 0.7109, 0.2656, 0.7109])
me_cube_078.materials.append(mat_nommie)
me_cube_078.update()
me_cube_080 = bpy.data.meshes.new('Cube.080')
me_cube_080.from_pydata([(-0.02344, -0.02344, -1.312), (-0.02344, -0.02344, -6.102e-08), (-0.02344, 0.02344, -1.312), (0.02344, -0.02344, -1.312), (0.02344, 0.02344, -1.312), (-0.02344, 0.02344, -6.732e-08), (0.02344, -0.02344, -5.189e-08), (0.02344, 0.02344, -5.819e-08)], [], [(0, 1, 5, 2), (2, 5, 7, 4), (4, 7, 6, 3), (3, 6, 1, 0), (2, 4, 3, 0), (7, 5, 1, 6)])
_uv = me_cube_080.uv_layers.new(name='UVMap')
_uv.uv.foreach_set('vector', [0.9844, 0.25, 0.9844, 0.75, 1.0, 0.75, 1.0, 0.25, 0.9844, 0.25, 0.9844, 0.75, 1.0, 0.75, 1.0, 0.25, 1.0, 0.25, 1.0, 0.75, 0.9844, 0.75, 0.9844, 0.25, 1.0, 0.25, 1.0, 0.75, 0.9844, 0.75, 0.9844, 0.25, 0.2266, 0.75, 0.2656, 0.75, 0.2656, 0.7109, 0.2266, 0.7109, 0.2656, 0.75, 0.2266, 0.75, 0.2266, 0.7109, 0.2656, 0.7109])
me_cube_080.materials.append(mat_nommie)
me_cube_080.update()
me_cube_083 = bpy.data.meshes.new('Cube.083')
me_cube_083.from_pydata([(-0.02344, -0.02344, -1.312), (-0.02344, -0.02344, -6.102e-08), (-0.02344, 0.02344, -1.312), (0.02344, -0.02344, -1.312), (0.02344, 0.02344, -1.312), (-0.02344, 0.02344, -6.732e-08), (0.02344, -0.02344, -5.189e-08), (0.02344, 0.02344, -5.819e-08)], [], [(0, 1, 5, 2), (2, 5, 7, 4), (4, 7, 6, 3), (3, 6, 1, 0), (2, 4, 3, 0), (7, 5, 1, 6)])
_uv = me_cube_083.uv_layers.new(name='UVMap')
_uv.uv.foreach_set('vector', [0.07812, 0.5, 0.07812, 0.5938, 0.0625, 0.5938, 0.0625, 0.5, 0.07812, 0.5, 0.07812, 0.5938, 0.0625, 0.5938, 0.0625, 0.5, 0.07812, 0.5, 0.07812, 0.5938, 0.0625, 0.5938, 0.0625, 0.5, 0.07812, 0.5, 0.07812, 0.5938, 0.0625, 0.5938, 0.0625, 0.5, 0.01953, 0.8555, 0.01953, 0.875, 0.0, 0.875, 0.0, 0.8555, 0.0, 0.875, 0.0, 0.8555, 0.01953, 0.8555, 0.01953, 0.875])
me_cube_083.materials.append(mat_nommie)
me_cube_083.update()
me_cube_085 = bpy.data.meshes.new('Cube.085')
me_cube_085.from_pydata([(-0.02344, -0.02344, -1.312), (-0.02344, -0.02344, -6.102e-08), (-0.02344, 0.02344, -1.312), (0.02344, -0.02344, -1.312), (0.02344, 0.02344, -1.312), (-0.02344, 0.02344, -6.732e-08), (0.02344, -0.02344, -5.189e-08), (0.02344, 0.02344, -5.819e-08)], [], [(0, 1, 5, 2), (2, 5, 7, 4), (4, 7, 6, 3), (3, 6, 1, 0), (2, 4, 3, 0), (7, 5, 1, 6)])
_uv = me_cube_085.uv_layers.new(name='UVMap')
_uv.uv.foreach_set('vector', [0.07812, 0.5, 0.07812, 0.5938, 0.0625, 0.5938, 0.0625, 0.5, 0.07812, 0.5, 0.07812, 0.5938, 0.0625, 0.5938, 0.0625, 0.5, 0.07812, 0.5, 0.07812, 0.5938, 0.0625, 0.5938, 0.0625, 0.5, 0.07812, 0.5, 0.07812, 0.5938, 0.0625, 0.5938, 0.0625, 0.5, 0.01953, 0.8555, 0.01953, 0.875, 0.0, 0.875, 0.0, 0.8555, 0.0, 0.875, 0.0, 0.8555, 0.01953, 0.8555, 0.01953, 0.875])
me_cube_085.materials.append(mat_nommie)
me_cube_085.update()
me_cube_086 = bpy.data.meshes.new('Cube.086')
me_cube_086.from_pydata([(-0.02344, -0.02344, -1.312), (-0.02344, -0.02344, -6.102e-08), (-0.02344, 0.02344, -1.312), (0.02344, -0.02344, -1.312), (0.02344, 0.02344, -1.312), (-0.02344, 0.02344, -6.732e-08), (0.02344, -0.02344, -5.189e-08), (0.02344, 0.02344, -5.819e-08)], [], [(0, 1, 5, 2), (2, 5, 7, 4), (4, 7, 6, 3), (3, 6, 1, 0), (2, 4, 3, 0), (7, 5, 1, 6)])
_uv = me_cube_086.uv_layers.new(name='UVMap')
_uv.uv.foreach_set('vector', [0.07812, 0.5, 0.07812, 0.5938, 0.0625, 0.5938, 0.0625, 0.5, 0.07812, 0.5, 0.07812, 0.5938, 0.0625, 0.5938, 0.0625, 0.5, 0.07812, 0.5, 0.07812, 0.5938, 0.0625, 0.5938, 0.0625, 0.5, 0.07812, 0.5, 0.07812, 0.5938, 0.0625, 0.5938, 0.0625, 0.5, 0.01953, 0.8555, 0.01953, 0.875, 0.0, 0.875, 0.0, 0.8555, 0.0, 0.875, 0.0, 0.8555, 0.01953, 0.8555, 0.01953, 0.875])
me_cube_086.materials.append(mat_nommie)
me_cube_086.update()
me_cube_087 = bpy.data.meshes.new('Cube.087')
me_cube_087.from_pydata([(-0.02344, -0.02344, -1.312), (-0.02344, -0.02344, -6.102e-08), (-0.02344, 0.02344, -1.312), (0.02344, -0.02344, -1.312), (0.02344, 0.02344, -1.312), (-0.02344, 0.02344, -6.732e-08), (0.02344, -0.02344, -5.189e-08), (0.02344, 0.02344, -5.819e-08)], [], [(0, 1, 5, 2), (2, 5, 7, 4), (4, 7, 6, 3), (3, 6, 1, 0), (2, 4, 3, 0), (7, 5, 1, 6)])
_uv = me_cube_087.uv_layers.new(name='UVMap')
_uv.uv.foreach_set('vector', [0.07812, 0.5, 0.07812, 0.5938, 0.0625, 0.5938, 0.0625, 0.5, 0.07812, 0.5, 0.07812, 0.5938, 0.0625, 0.5938, 0.0625, 0.5, 0.07812, 0.5, 0.07812, 0.5938, 0.0625, 0.5938, 0.0625, 0.5, 0.07812, 0.5, 0.07812, 0.5938, 0.0625, 0.5938, 0.0625, 0.5, 0.01953, 0.8555, 0.01953, 0.875, 0.0, 0.875, 0.0, 0.8555, 0.0, 0.875, 0.0, 0.8555, 0.01953, 0.8555, 0.01953, 0.875])
me_cube_087.materials.append(mat_nommie)
me_cube_087.update()
me_cube_003 = bpy.data.meshes.new('Cube.003')
me_cube_003.from_pydata([(-0.02344, -0.02344, -1.312), (-0.02344, -0.02344, -6.102e-08), (-0.02344, 0.02344, -1.312), (0.02344, -0.02344, -1.312), (0.02344, 0.02344, -1.312), (-0.02344, 0.02344, -6.732e-08), (0.02344, -0.02344, -5.189e-08), (0.02344, 0.02344, -5.819e-08)], [], [(0, 1, 5, 2), (2, 5, 7, 4), (4, 7, 6, 3), (3, 6, 1, 0), (2, 4, 3, 0), (7, 5, 1, 6)])
_uv = me_cube_003.uv_layers.new(name='UVMap')
_uv.uv.foreach_set('vector', [0.03906, 0.5, 0.03906, 0.6875, 0.05469, 0.6875, 0.05469, 0.5, 0.03906, 0.5, 0.03906, 0.6875, 0.05469, 0.6875, 0.05469, 0.5, 0.05469, 0.5, 0.05469, 0.6875, 0.03906, 0.6875, 0.03906, 0.5, 0.05469, 0.5, 0.05469, 0.6875, 0.03906, 0.6875, 0.03906, 0.5, 0.2266, 0.75, 0.2656, 0.75, 0.2656, 0.7109, 0.2266, 0.7109, 0.2656, 0.75, 0.2266, 0.75, 0.2266, 0.7109, 0.2656, 0.7109])
me_cube_003.materials.append(mat_nommie)
me_cube_003.update()
me_cube_004 = bpy.data.meshes.new('Cube.004')
me_cube_004.from_pydata([(-0.02344, -0.02344, -1.312), (-0.02344, -0.02344, -6.102e-08), (-0.02344, 0.02344, -1.312), (0.02344, -0.02344, -1.312), (0.02344, 0.02344, -1.312), (-0.02344, 0.02344, -6.732e-08), (0.02344, -0.02344, -5.189e-08), (0.02344, 0.02344, -5.819e-08)], [], [(0, 1, 5, 2), (2, 5, 7, 4), (4, 7, 6, 3), (3, 6, 1, 0), (2, 4, 3, 0), (7, 5, 1, 6)])
_uv = me_cube_004.uv_layers.new(name='UVMap')
_uv.uv.foreach_set('vector', [0.03906, 0.5, 0.03906, 0.6875, 0.05469, 0.6875, 0.05469, 0.5, 0.03906, 0.5, 0.03906, 0.6875, 0.05469, 0.6875, 0.05469, 0.5, 0.05469, 0.5, 0.05469, 0.6875, 0.03906, 0.6875, 0.03906, 0.5, 0.05469, 0.5, 0.05469, 0.6875, 0.03906, 0.6875, 0.03906, 0.5, 0.2266, 0.75, 0.2656, 0.75, 0.2656, 0.7109, 0.2266, 0.7109, 0.2656, 0.75, 0.2266, 0.75, 0.2266, 0.7109, 0.2656, 0.7109])
me_cube_004.materials.append(mat_nommie)
me_cube_004.update()
me_sphere = bpy.data.meshes.new('Sphere')
me_sphere.from_pydata([(0.0, 0.1102, 0.1517), (0.0, 0.1783, -0.2047), (0.1102, -4.817e-09, 0.1517), (0.1783, -7.795e-09, 0.05794), (0.1783, -7.678e-09, -0.2047), (-9.635e-09, -0.1102, 0.1517), (-1.559e-08, -0.1783, 0.05794), (-1.559e-08, -0.1783, -0.2047), (0.0, 0.0, 0.1875), (-0.1102, 1.445e-08, 0.1517), (-0.1783, 2.338e-08, 0.05794), (-0.1783, 2.35e-08, -0.2047), (3.118e-08, 0.1783, 0.05794)], [], [(12, 0, 2, 3), (1, 12, 3, 4), (0, 8, 2), (2, 8, 5), (3, 2, 5, 6), (4, 3, 6, 7), (5, 8, 9), (6, 5, 9, 10), (7, 6, 10, 11), (9, 8, 0), (10, 9, 0, 12), (11, 10, 12, 1), (1, 4, 7, 11)])
_uv = me_sphere.uv_layers.new(name='UVMap')
_uv.uv.foreach_set('vector', [0.8971, 0.7995, 0.8971, 0.822, 0.8691, 0.822, 0.8691, 0.7995, 0.8971, 0.7771, 0.8971, 0.7995, 0.8691, 0.7995, 0.8691, 0.7771, 0.8971, 0.822, 0.8831, 0.8444, 0.8691, 0.822, 0.8691, 0.822, 0.855, 0.8444, 0.841, 0.822, 0.8691, 0.7995, 0.8691, 0.822, 0.841, 0.822, 0.841, 0.7995, 0.8691, 0.7771, 0.8691, 0.7995, 0.841, 0.7995, 0.841, 0.7771, 0.841, 0.822, 0.827, 0.8444, 0.813, 0.822, 0.841, 0.7995, 0.841, 0.822, 0.813, 0.822, 0.813, 0.7995, 0.841, 0.7771, 0.841, 0.7995, 0.813, 0.7995, 0.813, 0.7771, 0.9252, 0.822, 0.9111, 0.8444, 0.8971, 0.822, 0.9252, 0.7995, 0.9252, 0.822, 0.8971, 0.822, 0.8971, 0.7995, 0.9252, 0.7771, 0.9252, 0.7995, 0.8971, 0.7995, 0.8971, 0.7771, 0.8971, 0.7771, 0.8691, 0.7771, 0.841, 0.7771, 0.9252, 0.7771])
me_sphere.materials.append(mat_leaves)
me_sphere.update()
me_sphere_001 = bpy.data.meshes.new('Sphere.001')
me_sphere_001.from_pydata([(0.0, 0.1102, 0.1517), (0.0, 0.1783, -0.1532), (0.1102, -4.817e-09, 0.1517), (0.1783, -7.795e-09, 0.05794), (0.1783, -7.562e-09, -0.1532), (-9.635e-09, -0.1102, 0.1517), (-1.559e-08, -0.1783, 0.05794), (-1.559e-08, -0.1783, -0.1532), (0.0, 0.0, 0.1875), (-0.1102, 1.445e-08, 0.1517), (-0.1783, 2.338e-08, 0.05794), (-0.1783, 2.362e-08, -0.1532), (3.118e-08, 0.1783, 0.05794)], [], [(12, 0, 2, 3), (1, 12, 3, 4), (0, 8, 2), (2, 8, 5), (3, 2, 5, 6), (4, 3, 6, 7), (5, 8, 9), (6, 5, 9, 10), (7, 6, 10, 11), (9, 8, 0), (10, 9, 0, 12), (11, 10, 12, 1), (1, 4, 7, 11)])
_uv = me_sphere_001.uv_layers.new(name='UVMap')
_uv.uv.foreach_set('vector', [0.8971, 0.7995, 0.8971, 0.822, 0.8691, 0.822, 0.8691, 0.7995, 0.8971, 0.7771, 0.8971, 0.7995, 0.8691, 0.7995, 0.8691, 0.7771, 0.8971, 0.822, 0.8831, 0.8444, 0.8691, 0.822, 0.8691, 0.822, 0.855, 0.8444, 0.841, 0.822, 0.8691, 0.7995, 0.8691, 0.822, 0.841, 0.822, 0.841, 0.7995, 0.8691, 0.7771, 0.8691, 0.7995, 0.841, 0.7995, 0.841, 0.7771, 0.841, 0.822, 0.827, 0.8444, 0.813, 0.822, 0.841, 0.7995, 0.841, 0.822, 0.813, 0.822, 0.813, 0.7995, 0.841, 0.7771, 0.841, 0.7995, 0.813, 0.7995, 0.813, 0.7771, 0.9252, 0.822, 0.9111, 0.8444, 0.8971, 0.822, 0.9252, 0.7995, 0.9252, 0.822, 0.8971, 0.822, 0.8971, 0.7995, 0.9252, 0.7771, 0.9252, 0.7995, 0.8971, 0.7995, 0.8971, 0.7771, 0.8971, 0.7771, 0.8691, 0.7771, 0.841, 0.7771, 0.9252, 0.7771])
me_sphere_001.materials.append(mat_leaves)
me_sphere_001.update()
me_sphere_003 = bpy.data.meshes.new('Sphere.003')
me_sphere_003.from_pydata([(0.0, 0.1102, 0.1517), (0.0, 0.1783, -0.05794), (0.1102, -4.817e-09, 0.1517), (0.1783, -7.795e-09, 0.05794), (0.1783, -7.795e-09, -0.05794), (-9.635e-09, -0.1102, 0.1517), (-1.559e-08, -0.1783, 0.05794), (-1.559e-08, -0.1783, -0.05794), (0.0, 0.0, 0.1875), (-0.1102, 1.445e-08, 0.1517), (-0.1783, 2.338e-08, 0.05794), (-0.1783, 2.338e-08, -0.05794), (3.118e-08, 0.1783, 0.05794)], [], [(12, 0, 2, 3), (1, 12, 3, 4), (0, 8, 2), (2, 8, 5), (3, 2, 5, 6), (4, 3, 6, 7), (5, 8, 9), (6, 5, 9, 10), (7, 6, 10, 11), (9, 8, 0), (10, 9, 0, 12), (11, 10, 12, 1), (1, 4, 7, 11)])
_uv = me_sphere_003.uv_layers.new(name='UVMap')
_uv.uv.foreach_set('vector', [0.8971, 0.7995, 0.8971, 0.822, 0.8691, 0.822, 0.8691, 0.7995, 0.8971, 0.7771, 0.8971, 0.7995, 0.8691, 0.7995, 0.8691, 0.7771, 0.8971, 0.822, 0.8831, 0.8444, 0.8691, 0.822, 0.8691, 0.822, 0.855, 0.8444, 0.841, 0.822, 0.8691, 0.7995, 0.8691, 0.822, 0.841, 0.822, 0.841, 0.7995, 0.8691, 0.7771, 0.8691, 0.7995, 0.841, 0.7995, 0.841, 0.7771, 0.841, 0.822, 0.827, 0.8444, 0.813, 0.822, 0.841, 0.7995, 0.841, 0.822, 0.813, 0.822, 0.813, 0.7995, 0.841, 0.7771, 0.841, 0.7995, 0.813, 0.7995, 0.813, 0.7771, 0.9252, 0.822, 0.9111, 0.8444, 0.8971, 0.822, 0.9252, 0.7995, 0.9252, 0.822, 0.8971, 0.822, 0.8971, 0.7995, 0.9252, 0.7771, 0.9252, 0.7995, 0.8971, 0.7995, 0.8971, 0.7771, 0.8971, 0.7771, 0.8691, 0.7771, 0.841, 0.7771, 0.9252, 0.7771])
me_sphere_003.materials.append(mat_leaves)
me_sphere_003.update()
me_sphere_004 = bpy.data.meshes.new('Sphere.004')
me_sphere_004.from_pydata([(0.0, 0.1102, 0.1517), (0.0, 0.1783, -0.05794), (0.1102, -4.817e-09, 0.1517), (0.1783, -7.795e-09, 0.05794), (0.1783, -7.795e-09, -0.05794), (-9.635e-09, -0.1102, 0.1517), (-1.559e-08, -0.1783, 0.05794), (-1.559e-08, -0.1783, -0.05794), (0.0, 0.0, 0.1875), (-0.1102, 1.445e-08, 0.1517), (-0.1783, 2.338e-08, 0.05794), (-0.1783, 2.338e-08, -0.05794), (3.118e-08, 0.1783, 0.05794)], [], [(12, 0, 2, 3), (1, 12, 3, 4), (0, 8, 2), (2, 8, 5), (3, 2, 5, 6), (4, 3, 6, 7), (5, 8, 9), (6, 5, 9, 10), (7, 6, 10, 11), (9, 8, 0), (10, 9, 0, 12), (11, 10, 12, 1), (1, 4, 7, 11)])
_uv = me_sphere_004.uv_layers.new(name='UVMap')
_uv.uv.foreach_set('vector', [0.8971, 0.7995, 0.8971, 0.822, 0.8691, 0.822, 0.8691, 0.7995, 0.8971, 0.7771, 0.8971, 0.7995, 0.8691, 0.7995, 0.8691, 0.7771, 0.8971, 0.822, 0.8831, 0.8444, 0.8691, 0.822, 0.8691, 0.822, 0.855, 0.8444, 0.841, 0.822, 0.8691, 0.7995, 0.8691, 0.822, 0.841, 0.822, 0.841, 0.7995, 0.8691, 0.7771, 0.8691, 0.7995, 0.841, 0.7995, 0.841, 0.7771, 0.841, 0.822, 0.827, 0.8444, 0.813, 0.822, 0.841, 0.7995, 0.841, 0.822, 0.813, 0.822, 0.813, 0.7995, 0.841, 0.7771, 0.841, 0.7995, 0.813, 0.7995, 0.813, 0.7771, 0.9252, 0.822, 0.9111, 0.8444, 0.8971, 0.822, 0.9252, 0.7995, 0.9252, 0.822, 0.8971, 0.822, 0.8971, 0.7995, 0.9252, 0.7771, 0.9252, 0.7995, 0.8971, 0.7995, 0.8971, 0.7771, 0.8971, 0.7771, 0.8691, 0.7771, 0.841, 0.7771, 0.9252, 0.7771])
me_sphere_004.materials.append(mat_leaves)
me_sphere_004.update()
me_sphere_005 = bpy.data.meshes.new('Sphere.005')
me_sphere_005.from_pydata([(0.0, 0.1102, 0.1517), (0.0, 0.1783, -0.05794), (0.1102, -4.817e-09, 0.1517), (0.1783, -7.795e-09, 0.05794), (0.1783, -7.795e-09, -0.05794), (-9.635e-09, -0.1102, 0.1517), (-1.559e-08, -0.1783, 0.05794), (-1.559e-08, -0.1783, -0.05794), (0.0, 0.0, 0.1875), (-0.1102, 1.445e-08, 0.1517), (-0.1783, 2.338e-08, 0.05794), (-0.1783, 2.338e-08, -0.05794), (3.118e-08, 0.1783, 0.05794)], [], [(12, 0, 2, 3), (1, 12, 3, 4), (0, 8, 2), (2, 8, 5), (3, 2, 5, 6), (4, 3, 6, 7), (5, 8, 9), (6, 5, 9, 10), (7, 6, 10, 11), (9, 8, 0), (10, 9, 0, 12), (11, 10, 12, 1), (1, 4, 7, 11)])
_uv = me_sphere_005.uv_layers.new(name='UVMap')
_uv.uv.foreach_set('vector', [0.8971, 0.7995, 0.8971, 0.822, 0.8691, 0.822, 0.8691, 0.7995, 0.8971, 0.7771, 0.8971, 0.7995, 0.8691, 0.7995, 0.8691, 0.7771, 0.8971, 0.822, 0.8831, 0.8444, 0.8691, 0.822, 0.8691, 0.822, 0.855, 0.8444, 0.841, 0.822, 0.8691, 0.7995, 0.8691, 0.822, 0.841, 0.822, 0.841, 0.7995, 0.8691, 0.7771, 0.8691, 0.7995, 0.841, 0.7995, 0.841, 0.7771, 0.841, 0.822, 0.827, 0.8444, 0.813, 0.822, 0.841, 0.7995, 0.841, 0.822, 0.813, 0.822, 0.813, 0.7995, 0.841, 0.7771, 0.841, 0.7995, 0.813, 0.7995, 0.813, 0.7771, 0.9252, 0.822, 0.9111, 0.8444, 0.8971, 0.822, 0.9252, 0.7995, 0.9252, 0.822, 0.8971, 0.822, 0.8971, 0.7995, 0.9252, 0.7771, 0.9252, 0.7995, 0.8971, 0.7995, 0.8971, 0.7771, 0.8971, 0.7771, 0.8691, 0.7771, 0.841, 0.7771, 0.9252, 0.7771])
me_sphere_005.materials.append(mat_leaves)
me_sphere_005.update()
me_sphere_006 = bpy.data.meshes.new('Sphere.006')
me_sphere_006.from_pydata([(0.0, 0.1102, 0.1517), (0.0, 0.1783, -0.05794), (0.1102, -4.817e-09, 0.1517), (0.1783, -7.795e-09, 0.05794), (0.1783, -7.795e-09, -0.05794), (-9.635e-09, -0.1102, 0.1517), (-1.559e-08, -0.1783, 0.05794), (-1.559e-08, -0.1783, -0.05794), (0.0, 0.0, 0.1875), (-0.1102, 1.445e-08, 0.1517), (-0.1783, 2.338e-08, 0.05794), (-0.1783, 2.338e-08, -0.05794), (3.118e-08, 0.1783, 0.05794)], [], [(12, 0, 2, 3), (1, 12, 3, 4), (0, 8, 2), (2, 8, 5), (3, 2, 5, 6), (4, 3, 6, 7), (5, 8, 9), (6, 5, 9, 10), (7, 6, 10, 11), (9, 8, 0), (10, 9, 0, 12), (11, 10, 12, 1), (1, 4, 7, 11)])
_uv = me_sphere_006.uv_layers.new(name='UVMap')
_uv.uv.foreach_set('vector', [0.8971, 0.7995, 0.8971, 0.822, 0.8691, 0.822, 0.8691, 0.7995, 0.8971, 0.7771, 0.8971, 0.7995, 0.8691, 0.7995, 0.8691, 0.7771, 0.8971, 0.822, 0.8831, 0.8444, 0.8691, 0.822, 0.8691, 0.822, 0.855, 0.8444, 0.841, 0.822, 0.8691, 0.7995, 0.8691, 0.822, 0.841, 0.822, 0.841, 0.7995, 0.8691, 0.7771, 0.8691, 0.7995, 0.841, 0.7995, 0.841, 0.7771, 0.841, 0.822, 0.827, 0.8444, 0.813, 0.822, 0.841, 0.7995, 0.841, 0.822, 0.813, 0.822, 0.813, 0.7995, 0.841, 0.7771, 0.841, 0.7995, 0.813, 0.7995, 0.813, 0.7771, 0.9252, 0.822, 0.9111, 0.8444, 0.8971, 0.822, 0.9252, 0.7995, 0.9252, 0.822, 0.8971, 0.822, 0.8971, 0.7995, 0.9252, 0.7771, 0.9252, 0.7995, 0.8971, 0.7995, 0.8971, 0.7771, 0.8971, 0.7771, 0.8691, 0.7771, 0.841, 0.7771, 0.9252, 0.7771])
me_sphere_006.materials.append(mat_leaves)
me_sphere_006.update()
me_sphere_007 = bpy.data.meshes.new('Sphere.007')
me_sphere_007.from_pydata([(0.0, 0.1102, 0.1517), (0.0, 0.1783, -0.05794), (0.1102, -4.817e-09, 0.1517), (0.1783, -7.795e-09, 0.05794), (0.1783, -7.795e-09, -0.05794), (-9.635e-09, -0.1102, 0.1517), (-1.559e-08, -0.1783, 0.05794), (-1.559e-08, -0.1783, -0.05794), (0.0, 0.0, 0.1875), (-0.1102, 1.445e-08, 0.1517), (-0.1783, 2.338e-08, 0.05794), (-0.1783, 2.338e-08, -0.05794), (3.118e-08, 0.1783, 0.05794)], [], [(12, 0, 2, 3), (1, 12, 3, 4), (0, 8, 2), (2, 8, 5), (3, 2, 5, 6), (4, 3, 6, 7), (5, 8, 9), (6, 5, 9, 10), (7, 6, 10, 11), (9, 8, 0), (10, 9, 0, 12), (11, 10, 12, 1), (1, 4, 7, 11)])
_uv = me_sphere_007.uv_layers.new(name='UVMap')
_uv.uv.foreach_set('vector', [0.8971, 0.7995, 0.8971, 0.822, 0.8691, 0.822, 0.8691, 0.7995, 0.8971, 0.7771, 0.8971, 0.7995, 0.8691, 0.7995, 0.8691, 0.7771, 0.8971, 0.822, 0.8831, 0.8444, 0.8691, 0.822, 0.8691, 0.822, 0.855, 0.8444, 0.841, 0.822, 0.8691, 0.7995, 0.8691, 0.822, 0.841, 0.822, 0.841, 0.7995, 0.8691, 0.7771, 0.8691, 0.7995, 0.841, 0.7995, 0.841, 0.7771, 0.841, 0.822, 0.827, 0.8444, 0.813, 0.822, 0.841, 0.7995, 0.841, 0.822, 0.813, 0.822, 0.813, 0.7995, 0.841, 0.7771, 0.841, 0.7995, 0.813, 0.7995, 0.813, 0.7771, 0.9252, 0.822, 0.9111, 0.8444, 0.8971, 0.822, 0.9252, 0.7995, 0.9252, 0.822, 0.8971, 0.822, 0.8971, 0.7995, 0.9252, 0.7771, 0.9252, 0.7995, 0.8971, 0.7995, 0.8971, 0.7771, 0.8971, 0.7771, 0.8691, 0.7771, 0.841, 0.7771, 0.9252, 0.7771])
me_sphere_007.materials.append(mat_leaves)
me_sphere_007.update()
me_sphere_008 = bpy.data.meshes.new('Sphere.008')
me_sphere_008.from_pydata([(0.0, 0.1102, 0.1517), (0.0, 0.1783, -0.05794), (0.1102, -4.817e-09, 0.1517), (0.1783, -7.795e-09, 0.05794), (0.1783, -7.795e-09, -0.05794), (-9.635e-09, -0.1102, 0.1517), (-1.559e-08, -0.1783, 0.05794), (-1.559e-08, -0.1783, -0.05794), (0.0, 0.0, 0.1875), (-0.1102, 1.445e-08, 0.1517), (-0.1783, 2.338e-08, 0.05794), (-0.1783, 2.338e-08, -0.05794), (3.118e-08, 0.1783, 0.05794)], [], [(12, 0, 2, 3), (1, 12, 3, 4), (0, 8, 2), (2, 8, 5), (3, 2, 5, 6), (4, 3, 6, 7), (5, 8, 9), (6, 5, 9, 10), (7, 6, 10, 11), (9, 8, 0), (10, 9, 0, 12), (11, 10, 12, 1), (1, 4, 7, 11)])
_uv = me_sphere_008.uv_layers.new(name='UVMap')
_uv.uv.foreach_set('vector', [0.8971, 0.7995, 0.8971, 0.822, 0.8691, 0.822, 0.8691, 0.7995, 0.8971, 0.7771, 0.8971, 0.7995, 0.8691, 0.7995, 0.8691, 0.7771, 0.8971, 0.822, 0.8831, 0.8444, 0.8691, 0.822, 0.8691, 0.822, 0.855, 0.8444, 0.841, 0.822, 0.8691, 0.7995, 0.8691, 0.822, 0.841, 0.822, 0.841, 0.7995, 0.8691, 0.7771, 0.8691, 0.7995, 0.841, 0.7995, 0.841, 0.7771, 0.841, 0.822, 0.827, 0.8444, 0.813, 0.822, 0.841, 0.7995, 0.841, 0.822, 0.813, 0.822, 0.813, 0.7995, 0.841, 0.7771, 0.841, 0.7995, 0.813, 0.7995, 0.813, 0.7771, 0.9252, 0.822, 0.9111, 0.8444, 0.8971, 0.822, 0.9252, 0.7995, 0.9252, 0.822, 0.8971, 0.822, 0.8971, 0.7995, 0.9252, 0.7771, 0.9252, 0.7995, 0.8971, 0.7995, 0.8971, 0.7771, 0.8971, 0.7771, 0.8691, 0.7771, 0.841, 0.7771, 0.9252, 0.7771])
me_sphere_008.materials.append(mat_leaves)
me_sphere_008.update()
me_sphere_012 = bpy.data.meshes.new('Sphere.012')
me_sphere_012.from_pydata([(0.1364, 0.251, 0.1518), (0.1364, 0.3191, -0.05785), (0.2466, 0.1408, 0.1518), (0.3147, 0.1408, 0.05803), (0.3147, 0.1408, -0.05785), (-0.09091, -0.2041, 0.1516), (-0.09091, -0.2722, 0.05788), (-0.09091, -0.2722, -0.058), (0.1364, 0.1408, 0.1876), (-0.2011, -0.09388, 0.1516), (-0.2692, -0.09388, 0.05788), (-0.2692, -0.09388, -0.058), (0.1364, 0.3191, 0.05803)], [], [(12, 0, 2, 3), (1, 12, 3, 4), (0, 8, 2), (2, 8, 5), (3, 2, 5, 6), (4, 3, 6, 7), (5, 8, 9), (6, 5, 9, 10), (7, 6, 10, 11), (9, 8, 0), (10, 9, 0, 12), (11, 10, 12, 1), (1, 4, 7, 11)])
_uv = me_sphere_012.uv_layers.new(name='UVMap')
_uv.uv.foreach_set('vector', [0.8971, 0.7995, 0.8971, 0.822, 0.8691, 0.822, 0.8691, 0.7995, 0.8971, 0.7771, 0.8971, 0.7995, 0.8691, 0.7995, 0.8691, 0.7771, 0.8971, 0.822, 0.8831, 0.8444, 0.8691, 0.822, 0.8691, 0.822, 0.855, 0.8444, 0.841, 0.822, 0.8691, 0.7995, 0.8691, 0.822, 0.841, 0.822, 0.841, 0.7995, 0.8691, 0.7771, 0.8691, 0.7995, 0.841, 0.7995, 0.841, 0.7771, 0.841, 0.822, 0.827, 0.8444, 0.813, 0.822, 0.841, 0.7995, 0.841, 0.822, 0.813, 0.822, 0.813, 0.7995, 0.841, 0.7771, 0.841, 0.7995, 0.813, 0.7995, 0.813, 0.7771, 0.9252, 0.822, 0.9111, 0.8444, 0.8971, 0.822, 0.9252, 0.7995, 0.9252, 0.822, 0.8971, 0.822, 0.8971, 0.7995, 0.9252, 0.7771, 0.9252, 0.7995, 0.8971, 0.7995, 0.8971, 0.7771, 0.8971, 0.7771, 0.8691, 0.7771, 0.841, 0.7771, 0.9252, 0.7771])
me_sphere_012.materials.append(mat_leaves)
me_sphere_012.update()
me_cube_026 = bpy.data.meshes.new('Cube.026')
me_cube_026.from_pydata([(-0.1667, -0.1277, -0.3547), (-0.1586, 0.1528, -0.3394), (0.143, -0.1286, -0.3477), (0.1574, 0.1452, -0.3571), (-0.1125, -0.1426, 0.01846), (0.1386, -0.05959, 0.1475), (0.1932, 0.0477, 0.03987), (0.1773, -0.1555, -0.03778), (0.08394, -0.1551, 0.09546), (-0.1444, 0.1434, 0.02917), (0.05669, 0.1605, 0.07992), (0.07632, 0.04621, 0.1593), (-0.03229, -0.08303, 0.1554), (-0.1639, -0.09909, 0.08649), (-0.1614, 0.02371, 0.1066), (-0.204, 0.02002, -0.02459), (-0.06044, 0.05738, 0.1716)], [], [(1, 9, 10, 3), (1, 3, 2, 0), (2, 7, 8, 4), (11, 5, 6, 10), (7, 6, 5, 8), (16, 12, 5, 11), (5, 12, 13, 4, 8), (2, 3, 6, 7), (0, 4, 13, 15), (14, 9, 15, 13), (1, 0, 15), (10, 16, 11), (14, 13, 12, 16), (9, 14, 16, 10), (10, 6, 3), (0, 2, 4), (9, 1, 15)])
_uv = me_cube_026.uv_layers.new(name='UVMap')
_uv.uv.foreach_set('vector', [0.375, 0.25, 0.5579, 0.25, 0.5579, 0.5, 0.375, 0.5, 0.125, 0.5, 0.375, 0.5, 0.375, 0.75, 0.125, 0.75, 0.375, 0.75, 0.4388, 0.75, 0.5454, 0.8254, 0.5454, 1.0, 0.625, 0.5638, 0.7004, 0.6704, 0.625, 0.5638, 0.5579, 0.5, 0.4388, 0.75, 0.625, 0.5638, 0.625, 0.6704, 0.5454, 0.75, 0.6049, 0.4253, 0.7686, 0.6704, 0.7004, 0.6704, 0.625, 0.5, 0.625, 0.8254, 0.625, 0.8936, 0.5454, 1.0, 0.5454, 1.0, 0.5454, 0.8254, 0.375, 0.75, 0.375, 0.5, 0.625, 0.5638, 0.4388, 0.75, 0.375, 0.0, 0.5454, 0.0, 0.5454, 0.0, 0.4579, 0.25, 0.5579, 0.25, 0.5579, 0.25, 0.4579, 0.25, 0.5454, 0.0, 0.375, 0.25, 0.375, 0.0, 0.4579, 0.25, 0.5579, 0.5, 0.6049, 0.4253, 0.625, 0.5, 0.5579, 0.25, 0.5454, 0.0, 0.7686, 0.6704, 0.6049, 0.4253, 0.5579, 0.25, 0.5579, 0.25, 0.6049, 0.4253, 0.5579, 0.5, 0.5579, 0.5, 0.625, 0.5638, 0.375, 0.5, 0.375, 1.0, 0.375, 0.75, 0.5454, 1.0, 0.5579, 0.25, 0.375, 0.25, 0.4579, 0.25])
me_cube_026.update()
me_cube_024 = bpy.data.meshes.new('Cube.024')
me_cube_024.from_pydata([(-0.1667, -0.1277, -0.334), (-0.1586, 0.1528, -0.3086), (1.18, -0.2655, -0.2644), (1.156, 0.03667, -0.2935), (0.05295, -0.1663, -0.02674), (1.268, -0.117, 0.1475), (1.323, -0.009711, 0.03987), (1.307, -0.213, -0.03778), (1.213, -0.2126, 0.09546), (0.1154, 0.193, 0.05167), (1.027, 0.08146, 0.07458), (1.206, -0.01121, 0.1593), (0.2854, -0.09918, 0.1554), (-0.02547, -0.1328, 0.1278), (-0.0745, -0.02403, 0.1406), (-0.204, 0.02002, -0.02459), (0.5635, 0.1149, 0.1854), (0.709, -0.1363, 0.2068), (0.8422, 0.007894, 0.2089), (0.5824, -0.2193, 0.07227), (0.5836, -0.2486, -0.04842), (0.4802, 0.1605, 0.02921), (0.5089, 0.1996, -0.279)], [], [(22, 21, 10, 3), (1, 22, 3, 2, 0), (20, 19, 4), (11, 5, 6, 10), (7, 6, 5, 8), (18, 17, 5, 11), (19, 12, 13, 4), (2, 3, 6, 7), (0, 4, 13, 15), (14, 9, 15, 13), (1, 0, 15), (10, 16, 18, 11), (14, 13, 12, 16), (21, 16, 10), (10, 6, 3), (0, 2, 20, 4), (9, 1, 15), (16, 12, 17, 18), (17, 12, 19), (5, 17, 19, 8), (7, 8, 19, 20), (9, 14, 16, 21), (1, 9, 21, 22), (2, 7, 20)])
_uv = me_cube_024.uv_layers.new(name='UVMap')
_uv.uv.foreach_set('vector', [0.375, 0.375, 0.5579, 0.375, 0.5579, 0.5, 0.375, 0.5, 0.125, 0.5, 0.25, 0.5, 0.375, 0.5, 0.375, 0.75, 0.125, 0.75, 0.4602, 0.875, 0.5454, 0.9127, 0.5454, 1.0, 0.625, 0.5638, 0.7004, 0.6704, 0.625, 0.5638, 0.5579, 0.5, 0.4388, 0.75, 0.625, 0.5638, 0.625, 0.6704, 0.5454, 0.75, 0.615, 0.4626, 0.7345, 0.6704, 0.7004, 0.6704, 0.625, 0.5, 0.5454, 0.9127, 0.625, 0.8936, 0.5454, 1.0, 0.5454, 1.0, 0.375, 0.75, 0.375, 0.5, 0.625, 0.5638, 0.4388, 0.75, 0.375, 0.0, 0.5454, 0.0, 0.5454, 0.0, 0.4579, 0.25, 0.5579, 0.25, 0.5579, 0.25, 0.4579, 0.25, 0.5454, 0.0, 0.375, 0.25, 0.375, 0.0, 0.4579, 0.25, 0.5579, 0.5, 0.6049, 0.4253, 0.615, 0.4626, 0.625, 0.5, 0.5579, 0.25, 0.5454, 0.0, 0.7686, 0.6704, 0.6049, 0.4253, 0.5579, 0.375, 0.6049, 0.4253, 0.5579, 0.5, 0.5579, 0.5, 0.625, 0.5638, 0.375, 0.5, 0.375, 1.0, 0.375, 0.75, 0.4602, 0.875, 0.5454, 1.0, 0.5579, 0.25, 0.375, 0.25, 0.4579, 0.25, 0.6049, 0.4253, 0.7686, 0.6704, 0.7345, 0.6704, 0.615, 0.4626, 0.625, 0.8595, 0.625, 0.8936, 0.5454, 0.9127, 0.625, 0.8254, 0.625, 0.8595, 0.5454, 0.9127, 0.5454, 0.8254, 0.4388, 0.75, 0.5454, 0.8254, 0.5454, 0.9127, 0.4602, 0.875, 0.5579, 0.25, 0.5579, 0.25, 0.6049, 0.4253, 0.5579, 0.375, 0.375, 0.25, 0.5579, 0.25, 0.5579, 0.375, 0.375, 0.375, 0.375, 0.75, 0.4388, 0.75, 0.4602, 0.875])
me_cube_024.update()
me_cube_028 = bpy.data.meshes.new('Cube.028')
me_cube_028.from_pydata([(-0.1667, -0.1277, -0.3547), (-0.1586, 0.1528, -0.3394), (0.143, -0.1286, -0.3477), (0.1574, 0.1452, -0.3571), (-0.1125, -0.1426, 0.01846), (0.1386, -0.05959, 0.1475), (0.1932, 0.0477, 0.03987), (0.1773, -0.1555, -0.03778), (0.08394, -0.1551, 0.09546), (-0.1444, 0.1434, 0.02917), (0.05669, 0.1605, 0.07992), (0.07632, 0.04621, 0.1593), (-0.03229, -0.08303, 0.1554), (-0.1639, -0.09909, 0.08649), (-0.1614, 0.02371, 0.1066), (-0.204, 0.02002, -0.02459), (-0.06044, 0.05738, 0.1716)], [], [(1, 9, 10, 3), (1, 3, 2, 0), (2, 7, 8, 4), (11, 5, 6, 10), (7, 6, 5, 8), (16, 12, 5, 11), (5, 12, 13, 4, 8), (2, 3, 6, 7), (0, 4, 13, 15), (14, 9, 15, 13), (1, 0, 15), (10, 16, 11), (14, 13, 12, 16), (9, 14, 16, 10), (10, 6, 3), (0, 2, 4), (9, 1, 15)])
_uv = me_cube_028.uv_layers.new(name='UVMap')
_uv.uv.foreach_set('vector', [0.375, 0.25, 0.5579, 0.25, 0.5579, 0.5, 0.375, 0.5, 0.125, 0.5, 0.375, 0.5, 0.375, 0.75, 0.125, 0.75, 0.375, 0.75, 0.4388, 0.75, 0.5454, 0.8254, 0.5454, 1.0, 0.625, 0.5638, 0.7004, 0.6704, 0.625, 0.5638, 0.5579, 0.5, 0.4388, 0.75, 0.625, 0.5638, 0.625, 0.6704, 0.5454, 0.75, 0.6049, 0.4253, 0.7686, 0.6704, 0.7004, 0.6704, 0.625, 0.5, 0.625, 0.8254, 0.625, 0.8936, 0.5454, 1.0, 0.5454, 1.0, 0.5454, 0.8254, 0.375, 0.75, 0.375, 0.5, 0.625, 0.5638, 0.4388, 0.75, 0.375, 0.0, 0.5454, 0.0, 0.5454, 0.0, 0.4579, 0.25, 0.5579, 0.25, 0.5579, 0.25, 0.4579, 0.25, 0.5454, 0.0, 0.375, 0.25, 0.375, 0.0, 0.4579, 0.25, 0.5579, 0.5, 0.6049, 0.4253, 0.625, 0.5, 0.5579, 0.25, 0.5454, 0.0, 0.7686, 0.6704, 0.6049, 0.4253, 0.5579, 0.25, 0.5579, 0.25, 0.6049, 0.4253, 0.5579, 0.5, 0.5579, 0.5, 0.625, 0.5638, 0.375, 0.5, 0.375, 1.0, 0.375, 0.75, 0.5454, 1.0, 0.5579, 0.25, 0.375, 0.25, 0.4579, 0.25])
me_cube_028.update()
me_cube_029 = bpy.data.meshes.new('Cube.029')
me_cube_029.from_pydata([(-0.1667, -0.1277, -0.3648), (-0.159, 0.146, -0.3597), (0.143, -0.1286, -0.3579), (0.157, 0.1384, -0.3774), (-0.1125, -0.1426, 0.01846), (0.1386, -0.05959, 0.1475), (0.1932, 0.0477, 0.03987), (0.1773, -0.1555, -0.03778), (0.08394, -0.1551, 0.09546), (-0.1444, 0.1434, 0.02917), (0.05669, 0.1605, 0.07992), (0.07632, 0.04621, 0.1593), (-0.03229, -0.08303, 0.1554), (-0.1639, -0.09909, 0.08649), (-0.1614, 0.02371, 0.1066), (-0.204, 0.02002, -0.02459), (-0.06044, 0.05738, 0.1716)], [], [(1, 9, 10, 3), (1, 3, 2, 0), (2, 7, 8, 4), (11, 5, 6, 10), (7, 6, 5, 8), (16, 12, 5, 11), (5, 12, 13, 4, 8), (2, 3, 6, 7), (0, 4, 13, 15), (14, 9, 15, 13), (1, 0, 15), (10, 16, 11), (14, 13, 12, 16), (9, 14, 16, 10), (10, 6, 3), (0, 2, 4), (9, 1, 15)])
_uv = me_cube_029.uv_layers.new(name='UVMap')
_uv.uv.foreach_set('vector', [0.375, 0.25, 0.5579, 0.25, 0.5579, 0.5, 0.375, 0.5, 0.125, 0.5, 0.375, 0.5, 0.375, 0.75, 0.125, 0.75, 0.375, 0.75, 0.4388, 0.75, 0.5454, 0.8254, 0.5454, 1.0, 0.625, 0.5638, 0.7004, 0.6704, 0.625, 0.5638, 0.5579, 0.5, 0.4388, 0.75, 0.625, 0.5638, 0.625, 0.6704, 0.5454, 0.75, 0.6049, 0.4253, 0.7686, 0.6704, 0.7004, 0.6704, 0.625, 0.5, 0.625, 0.8254, 0.625, 0.8936, 0.5454, 1.0, 0.5454, 1.0, 0.5454, 0.8254, 0.375, 0.75, 0.375, 0.5, 0.625, 0.5638, 0.4388, 0.75, 0.375, 0.0, 0.5454, 0.0, 0.5454, 0.0, 0.4579, 0.25, 0.5579, 0.25, 0.5579, 0.25, 0.4579, 0.25, 0.5454, 0.0, 0.375, 0.25, 0.375, 0.0, 0.4579, 0.25, 0.5579, 0.5, 0.6049, 0.4253, 0.625, 0.5, 0.5579, 0.25, 0.5454, 0.0, 0.7686, 0.6704, 0.6049, 0.4253, 0.5579, 0.25, 0.5579, 0.25, 0.6049, 0.4253, 0.5579, 0.5, 0.5579, 0.5, 0.625, 0.5638, 0.375, 0.5, 0.375, 1.0, 0.375, 0.75, 0.5454, 1.0, 0.5579, 0.25, 0.375, 0.25, 0.4579, 0.25])
me_cube_029.update()
me_cube_030 = bpy.data.meshes.new('Cube.030')
me_cube_030.from_pydata([(-0.1667, -0.1277, -0.3648), (-0.159, 0.146, -0.3597), (0.143, -0.1286, -0.3579), (0.157, 0.1384, -0.3774), (-0.1125, -0.1426, 0.01846), (0.1386, -0.05959, 0.1475), (0.1932, 0.0477, 0.03987), (0.1773, -0.1555, -0.03778), (0.08394, -0.1551, 0.09546), (-0.1444, 0.1434, 0.02917), (0.05669, 0.1605, 0.07992), (0.07632, 0.04621, 0.1593), (-0.03229, -0.08303, 0.1554), (-0.1639, -0.09909, 0.08649), (-0.1614, 0.02371, 0.1066), (-0.204, 0.02002, -0.02459), (-0.06044, 0.05738, 0.1716)], [], [(1, 9, 10, 3), (1, 3, 2, 0), (2, 7, 8, 4), (11, 5, 6, 10), (7, 6, 5, 8), (16, 12, 5, 11), (5, 12, 13, 4, 8), (2, 3, 6, 7), (0, 4, 13, 15), (14, 9, 15, 13), (1, 0, 15), (10, 16, 11), (14, 13, 12, 16), (9, 14, 16, 10), (10, 6, 3), (0, 2, 4), (9, 1, 15)])
_uv = me_cube_030.uv_layers.new(name='UVMap')
_uv.uv.foreach_set('vector', [0.375, 0.25, 0.5579, 0.25, 0.5579, 0.5, 0.375, 0.5, 0.125, 0.5, 0.375, 0.5, 0.375, 0.75, 0.125, 0.75, 0.375, 0.75, 0.4388, 0.75, 0.5454, 0.8254, 0.5454, 1.0, 0.625, 0.5638, 0.7004, 0.6704, 0.625, 0.5638, 0.5579, 0.5, 0.4388, 0.75, 0.625, 0.5638, 0.625, 0.6704, 0.5454, 0.75, 0.6049, 0.4253, 0.7686, 0.6704, 0.7004, 0.6704, 0.625, 0.5, 0.625, 0.8254, 0.625, 0.8936, 0.5454, 1.0, 0.5454, 1.0, 0.5454, 0.8254, 0.375, 0.75, 0.375, 0.5, 0.625, 0.5638, 0.4388, 0.75, 0.375, 0.0, 0.5454, 0.0, 0.5454, 0.0, 0.4579, 0.25, 0.5579, 0.25, 0.5579, 0.25, 0.4579, 0.25, 0.5454, 0.0, 0.375, 0.25, 0.375, 0.0, 0.4579, 0.25, 0.5579, 0.5, 0.6049, 0.4253, 0.625, 0.5, 0.5579, 0.25, 0.5454, 0.0, 0.7686, 0.6704, 0.6049, 0.4253, 0.5579, 0.25, 0.5579, 0.25, 0.6049, 0.4253, 0.5579, 0.5, 0.5579, 0.5, 0.625, 0.5638, 0.375, 0.5, 0.375, 1.0, 0.375, 0.75, 0.5454, 1.0, 0.5579, 0.25, 0.375, 0.25, 0.4579, 0.25])
me_cube_030.update()
me_cube_023 = bpy.data.meshes.new('Cube.023')
me_cube_023.from_pydata([(-0.75, -0.375, -0.1875), (-0.75, -0.375, 0.1875), (-0.75, 0.375, -0.1875), (-0.75, 0.375, 0.1875), (0.75, -0.375, -0.1875), (0.75, -0.375, 0.1875), (0.75, 0.375, -0.1875), (0.75, 0.375, 0.1875)], [], [(0, 1, 3, 2), (2, 3, 7, 6), (6, 7, 5, 4), (4, 5, 1, 0), (2, 6, 4, 0), (7, 3, 1, 5)])
_uv = me_cube_023.uv_layers.new(name='UVMap')
_uv.uv.foreach_set('vector', [0.375, 0.0, 0.625, 0.0, 0.625, 0.25, 0.375, 0.25, 0.375, 0.25, 0.625, 0.25, 0.625, 0.5, 0.375, 0.5, 0.375, 0.5, 0.625, 0.5, 0.625, 0.75, 0.375, 0.75, 0.375, 0.75, 0.625, 0.75, 0.625, 1.0, 0.375, 1.0, 0.125, 0.5, 0.375, 0.5, 0.375, 0.75, 0.125, 0.75, 0.625, 0.5, 0.875, 0.5, 0.875, 0.75, 0.625, 0.75])
me_cube_023.update()

# ---- objects
ob_cube = bpy.data.objects.new('Cube', me_cube)
ob_cube_004 = bpy.data.objects.new('Cube.004', me_cube_011)
ob_digspot = bpy.data.objects.new('DigSpot', me_plane_016)
ob_digspot_001 = bpy.data.objects.new('DigSpot.001', me_plane_012)
ob_digspot_002 = bpy.data.objects.new('DigSpot.002', me_plane_014)
ob_digspot_003 = bpy.data.objects.new('DigSpot.003', me_plane_015)
ob_digspot_004 = bpy.data.objects.new('DigSpot.004', me_plane_019)
ob_digspot_005 = bpy.data.objects.new('DigSpot.005', me_plane_020)
ob_digspot_006 = bpy.data.objects.new('DigSpot.006', me_plane_021)
ob_digspot_007 = bpy.data.objects.new('DigSpot.007', me_plane_022)
ob_cube_011 = bpy.data.objects.new('Cube.011', me_cube_044)
ob_cube_001 = bpy.data.objects.new('Cube.001', me_cube_047)
ob_cube_002 = bpy.data.objects.new('Cube.002', me_cube_048)
ob_cube_003 = bpy.data.objects.new('Cube.003', me_cube_049)
ob_cube_016 = bpy.data.objects.new('Cube.016', me_cube_057)
ob_cube_007 = bpy.data.objects.new('Cube.007', me_cube_074)
ob_cube_009 = bpy.data.objects.new('Cube.009', me_cube_075)
ob_cube_015 = bpy.data.objects.new('Cube.015', me_cube_076)
ob_cube_010 = bpy.data.objects.new('Cube.010', me_cube_077)
ob_cube_005 = bpy.data.objects.new('Cube.005', me_cube_078)
ob_cube_017 = bpy.data.objects.new('Cube.017', me_cube_080)
ob_cube_019 = bpy.data.objects.new('Cube.019', me_cube_083)
ob_cube_018 = bpy.data.objects.new('Cube.018', me_cube_085)
ob_cube_020 = bpy.data.objects.new('Cube.020', me_cube_086)
ob_cube_021 = bpy.data.objects.new('Cube.021', me_cube_087)
ob_cube_022 = bpy.data.objects.new('Cube.022', me_cube_003)
ob_cube_023 = bpy.data.objects.new('Cube.023', me_cube_004)
ob_sphere = bpy.data.objects.new('Sphere', me_sphere)
ob_sphere_001 = bpy.data.objects.new('Sphere.001', me_sphere_001)
ob_sphere_003 = bpy.data.objects.new('Sphere.003', me_sphere_003)
ob_sphere_004 = bpy.data.objects.new('Sphere.004', me_sphere_004)
ob_sphere_005 = bpy.data.objects.new('Sphere.005', me_sphere_005)
ob_sphere_006 = bpy.data.objects.new('Sphere.006', me_sphere_006)
ob_sphere_002 = bpy.data.objects.new('Sphere.002', me_sphere_007)
ob_sphere_007 = bpy.data.objects.new('Sphere.007', me_sphere_008)
ob_sphere_011 = bpy.data.objects.new('Sphere.011', me_sphere_012)
ob_cube_006 = bpy.data.objects.new('Cube.006', me_cube_026)
ob_cube_008 = bpy.data.objects.new('Cube.008', me_cube_024)
ob_cube_012 = bpy.data.objects.new('Cube.012', me_cube_028)
ob_cube_013 = bpy.data.objects.new('Cube.013', me_cube_029)
ob_cube_014 = bpy.data.objects.new('Cube.014', me_cube_030)
ob_cutoutcube = bpy.data.objects.new('CutoutCube', me_cube_023)

# ---- transforms, parenting, visibility, modifiers, constraints
ob_cube.location = (0.0, 0.0, 0.6825)
ob_cube.use_mesh_mirror_x = True
ob_cube.use_mesh_mirror_y = True
ob_cube.use_mesh_mirror_z = True
ob_cube_004.location = (0.6562, 0.2906, 0.4125)
ob_digspot.location = (-0.5625, 0.1875, 0.7559)
ob_digspot_001.location = (-0.1875, 0.1875, 0.7559)
ob_digspot_002.location = (-0.5625, -0.1875, 0.7559)
ob_digspot_003.location = (-0.1875, -0.1875, 0.7559)
ob_digspot_004.location = (0.1875, 0.1875, 0.7559)
ob_digspot_005.location = (0.5625, 0.1875, 0.7559)
ob_digspot_006.location = (0.1875, -0.1875, 0.7559)
ob_digspot_007.location = (0.5625, -0.1875, 0.7559)
ob_cube_011.location = (0.6563, 0.2344, 0.2344)
ob_cube_011.rotation_euler = (-1.571, 1.571, 0.0)
ob_cube_011.scale = (1.0, 1.0, 0.3576)
ob_cube_001.location = (-0.6562, 0.2906, 0.4125)
ob_cube_002.location = (-0.6562, -0.2719, 0.4125)
ob_cube_003.location = (0.6562, -0.2719, 0.4125)
ob_cube_016.location = (-0.6458, -0.2812, 0.5584)
ob_cube_016.rotation_euler = (-3.142, 0.7854, -6.283)
ob_cube_016.scale = (1.0, 1.0, 0.2245)
ob_cube_007.location = (-0.6458, 0.2812, 0.5584)
ob_cube_007.rotation_euler = (-3.142, 0.7854, -6.283)
ob_cube_007.scale = (1.0, 1.0, 0.2245)
ob_cube_009.location = (0.6458, 0.2812, 0.5584)
ob_cube_009.rotation_euler = (-3.142, 0.7854, -9.425)
ob_cube_009.scale = (1.0, 1.0, 0.2245)
ob_cube_015.location = (0.6458, -0.2812, 0.5584)
ob_cube_015.rotation_euler = (-3.142, 0.7854, -9.425)
ob_cube_015.scale = (1.0, 1.0, 0.2245)
ob_cube_010.location = (-0.6562, 0.2344, 0.2344)
ob_cube_010.rotation_euler = (-1.571, 1.571, 0.0)
ob_cube_010.scale = (1.0, 1.0, 0.3576)
ob_cube_005.location = (-0.6094, 0.2812, 0.3047)
ob_cube_005.rotation_euler = (-3.142, 1.571, 0.0)
ob_cube_005.scale = (1.0, 1.0, 0.9284)
ob_cube_017.location = (0.6094, 0.2812, 0.4219)
ob_cube_017.rotation_euler = (-3.142, 4.712, 0.0)
ob_cube_017.scale = (1.0, 1.0, 0.9284)
ob_cube_019.location = (0.6562, 0.2578, 0.5713)
ob_cube_019.rotation_euler = (-3.142, 0.7854, -7.854)
ob_cube_019.scale = (1.0, 1.0, 0.2245)
ob_cube_018.location = (0.6562, -0.2578, 0.5713)
ob_cube_018.rotation_euler = (-3.142, 0.7854, -11.0)
ob_cube_018.scale = (1.0, 1.0, 0.2245)
ob_cube_020.location = (-0.6562, 0.2578, 0.5713)
ob_cube_020.rotation_euler = (-3.142, 0.7854, -7.854)
ob_cube_020.scale = (1.0, 1.0, 0.2245)
ob_cube_021.location = (-0.6562, -0.2578, 0.5713)
ob_cube_021.rotation_euler = (-3.142, 0.7854, -11.0)
ob_cube_021.scale = (1.0, 1.0, 0.2245)
ob_cube_022.location = (0.6563, 0.2344, 0.4922)
ob_cube_022.rotation_euler = (-1.571, 1.571, 0.0)
ob_cube_022.scale = (1.0, 1.0, 0.3576)
ob_cube_023.location = (-0.6562, 0.2344, 0.4922)
ob_cube_023.rotation_euler = (-1.571, 1.571, 0.0)
ob_cube_023.scale = (1.0, 1.0, 0.3576)
ob_sphere.location = (-10.13, 0.2448, -0.3986)
ob_sphere.rotation_euler = (-0.05741, 0.002713, 0.7834)
ob_sphere.scale = (2.4, 2.4, 2.4)
ob_sphere_001.location = (-10.12, -0.2948, -0.3188)
ob_sphere_001.rotation_euler = (0.03257, -0.04742, 2.361)
ob_sphere_001.scale = (2.4, 2.4, 2.4)
ob_sphere_003.location = (-9.551, 0.7657, -0.2588)
ob_sphere_003.rotation_euler = (0.001209, 0.001925, 2.34)
ob_sphere_003.scale = (2.4, 2.4, 2.4)
ob_sphere_004.location = (-10.03, 0.6721, -0.2699)
ob_sphere_004.rotation_euler = (0.001209, 0.001925, 2.34)
ob_sphere_004.scale = (1.589, 1.589, 1.589)
ob_sphere_005.location = (-8.991, 0.7295, -0.2588)
ob_sphere_005.rotation_euler = (0.001209, 0.001925, 2.374)
ob_sphere_005.scale = (2.13, 2.13, 2.13)
ob_sphere_006.location = (-8.364, 0.8019, -0.2588)
ob_sphere_006.rotation_euler = (0.001209, 0.001925, 2.34)
ob_sphere_006.scale = (2.711, 2.711, 2.711)
ob_sphere_002.location = (-7.799, 0.2493, -0.4927)
ob_sphere_002.rotation_euler = (0.001209, 0.001925, 2.34)
ob_sphere_002.scale = (2.87, 2.87, 2.87)
ob_sphere_007.location = (-7.924, -0.3938, -0.5271)
ob_sphere_007.rotation_euler = (0.001209, 0.001925, 2.34)
ob_sphere_007.scale = (2.095, 2.095, 2.095)
ob_sphere_011.location = (-9.104, 0.09842, -0.2763)
ob_sphere_011.rotation_euler = (3.143, -0.001926, 0.8015)
ob_sphere_011.scale = (2.87, 2.87, 2.87)
ob_cube_006.location = (-3.726, 0.1754, 0.249)
ob_cube_006.rotation_euler = (8.421e-12, 4.911e-12, 1.622)
ob_cube_006.scale = (1.2, 1.2, 1.2)
ob_cube_008.location = (-3.513, 0.5307, 0.2576)
ob_cube_008.rotation_euler = (0.0, -0.0, 0.08862)
ob_cube_008.scale = (1.2, 1.2, 1.2)
ob_cube_012.location = (-3.732, -0.2652, 0.2477)
ob_cube_012.rotation_euler = (0.0, -0.0, 1.622)
ob_cube_012.scale = (1.2, 1.2, 1.2)
ob_cube_013.location = (-1.911, 0.1835, 0.249)
ob_cube_013.rotation_euler = (8.421e-12, 4.911e-12, 1.622)
ob_cube_013.scale = (1.2, 1.2, 1.2)
ob_cube_014.location = (-1.917, -0.2571, 0.2477)
ob_cube_014.rotation_euler = (0.0, -0.0, 1.622)
ob_cube_014.scale = (1.2, 1.2, 1.2)
ob_cutoutcube.location = (-2.812, 0.0, 0.0)

# ---- collection membership
col_table.objects.link(ob_cube)
col_table.objects.link(ob_cube_004)
col_table.objects.link(ob_digspot)
col_table.objects.link(ob_digspot_001)
col_table.objects.link(ob_digspot_002)
col_table.objects.link(ob_digspot_003)
col_table.objects.link(ob_digspot_004)
col_table.objects.link(ob_digspot_005)
col_table.objects.link(ob_digspot_006)
col_table.objects.link(ob_digspot_007)
col_table.objects.link(ob_cube_011)
col_table.objects.link(ob_cube_001)
col_table.objects.link(ob_cube_002)
col_table.objects.link(ob_cube_003)
col_table.objects.link(ob_cube_016)
col_table.objects.link(ob_cube_007)
col_table.objects.link(ob_cube_009)
col_table.objects.link(ob_cube_015)
col_table.objects.link(ob_cube_010)
col_table.objects.link(ob_cube_005)
col_table.objects.link(ob_cube_017)
col_table.objects.link(ob_cube_019)
col_table.objects.link(ob_cube_018)
col_table.objects.link(ob_cube_020)
col_table.objects.link(ob_cube_021)
col_table.objects.link(ob_cube_022)
col_table.objects.link(ob_cube_023)
col_stuff.objects.link(ob_sphere)
col_stuff.objects.link(ob_sphere_001)
col_stuff.objects.link(ob_sphere_003)
col_stuff.objects.link(ob_sphere_004)
col_stuff.objects.link(ob_sphere_005)
col_stuff.objects.link(ob_sphere_006)
col_stuff.objects.link(ob_sphere_002)
col_stuff.objects.link(ob_sphere_007)
col_stuff.objects.link(ob_sphere_011)
col_stuff.objects.link(ob_cube_006)
col_stuff.objects.link(ob_cube_008)
col_stuff.objects.link(ob_cube_012)
col_stuff.objects.link(ob_cube_013)
col_stuff.objects.link(ob_cube_014)
col_stuff.objects.link(ob_cutoutcube)
def _layer_coll(name, lc=None):
    lc = lc or bpy.context.view_layer.layer_collection
    for c in lc.children:
        if c.name == name: return c
        r = _layer_coll(name, c)
        if r: return r
_layer_coll('Stuff').exclude = True

# ---- scene / render settings (as saved in the file)
scene.frame_start = 1; scene.frame_end = 250; scene.frame_set(0)
scene.render.engine = 'BLENDER_EEVEE_NEXT'
scene.cycles.sampling_pattern = 'TABULATED_SOBOL'
bpy.context.view_layer.update()

# ---- added for rendering (the .blend has no active camera and no usable light): camera, sun
cam_auto = bpy.data.cameras.new('AutoCamera')
cam_auto.lens = 50.0
cam_auto.sensor_width = 36.0
cam_auto.clip_end = 1000.0
ob_auto_camera = bpy.data.objects.new('AutoCamera', cam_auto)
scene.collection.objects.link(ob_auto_camera)
ob_auto_camera.location = (2.70846, -2.96283, 2.22009)
ob_auto_camera.rotation_euler = (1.09748, -7.21219e-08, 0.694738)
scene.camera = ob_auto_camera
light_auto_sun = bpy.data.lights.new('AutoSun', 'SUN')
light_auto_sun.energy = 3.0
light_auto_sun.angle = 0.0523599
ob_auto_sun = bpy.data.objects.new('AutoSun', light_auto_sun)
scene.collection.objects.link(ob_auto_sun)
ob_auto_sun.rotation_euler = (0.872665, 0.174533, 0.523599)
bpy.context.view_layer.update()
